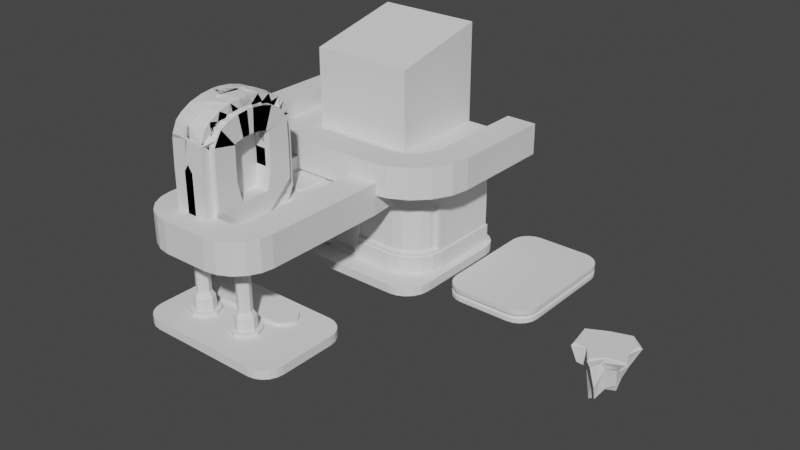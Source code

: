 # Source: Cloud_66.blend  (saved by Blender 3.3.6; exported with 4.5.12 LTS)
import bpy
from mathutils import Matrix  # noqa: F401  (used for matrix-valued properties, if any)

bpy.ops.wm.read_factory_settings(use_empty=True)
scene = bpy.context.scene
scene.name = 'Scene'

# ---- collections
col_references = bpy.data.collections.new('References'); scene.collection.children.link(col_references)
col_bases = bpy.data.collections.new('Bases'); scene.collection.children.link(col_bases)
col_first_building = bpy.data.collections.new('First_building'); scene.collection.children.link(col_first_building)
col_pillars = bpy.data.collections.new('Pillars'); scene.collection.children.link(col_pillars)

# ---- world
world_world = bpy.data.worlds.new('World'); scene.world = world_world
world_world.use_nodes = True; world_world.node_tree.nodes.clear()
_N = world_world.node_tree.nodes; _L = world_world.node_tree.links
n0 = _N.new('ShaderNodeOutputWorld'); n0.name = 'World Output'; n0.location = (300, 300)
n1 = _N.new('ShaderNodeBackground'); n1.name = 'Background'; n1.location = (10, 300)
n1.inputs[0].default_value = (0.05088, 0.05088, 0.05088, 1.0)
_L.new(n1.outputs[0], n0.inputs[0])
n0.is_active_output = True
world_world.color = (0.05088, 0.05088, 0.05088)
world_world.use_sun_shadow = False
world_world.sun_shadow_jitter_overblur = 0.0

# ---- meshes
me_plane_006 = bpy.data.meshes.new('Plane.006')
me_plane_006.from_pydata([(-1.211, -1.067, 0.0), (1.182, -1.067, 0.0), (-1.211, 1.218, 0.0), (1.182, 1.218, 0.0), (-1.211, 1.218, 2.3), (-1.211, -1.067, 1.8), (1.182, -1.067, 1.8), (1.182, 1.218, 2.3)], [], [(0, 2, 3, 1), (5, 6, 7, 4), (3, 2, 4, 7), (0, 1, 6, 5), (1, 3, 7, 6), (2, 0, 5, 4)])
_uv = me_plane_006.uv_layers.new(name='UVMap')
_uv.uv.foreach_set('vector', [0.0, 0.0, 0.0, 1.0, 1.0, 1.0, 1.0, 0.0, 0.0, 0.0, 1.0, 0.0, 1.0, 1.0, 0.0, 1.0, 1.0, 1.0, 0.0, 1.0, 0.0, 1.0, 1.0, 1.0, 0.0, 0.0, 1.0, 0.0, 1.0, 0.0, 0.0, 0.0, 1.0, 0.0, 1.0, 1.0, 1.0, 1.0, 1.0, 0.0, 0.0, 1.0, 0.0, 0.0, 0.0, 0.0, 0.0, 1.0])
me_plane_006.update()
me_vert = bpy.data.meshes.new('Vert')
me_vert.from_pydata([(-0.2052, 0.08433, -1.232), (0.01236, 0.2124, -1.147), (0.1823, 0.252, -1.18), (0.2653, 0.1125, -1.106), (0.2954, -0.08744, -0.7334), (0.4107, -0.1843, -0.749), (0.2087, -0.2144, -0.8837), (0.04873, -0.3565, -1.148), (-0.04732, -0.2236, -1.229), (-0.1591, -0.2055, -1.313), (0.1285, -0.1088, -1.004), (-0.04858, -0.2322, -1.194), (0.4203, 0.5018, -0.3857), (0.162, 0.3373, -0.8759), (-0.003625, 0.2644, -0.8995), (-0.02228, 0.4255, -0.3358), (-0.4113, -0.3672, -0.4518), (-0.1966, -0.3503, -0.4844), (-0.03449, -0.3739, -0.7132), (-0.1303, -0.3388, -0.1594), (0.1523, -0.4208, -0.2093), (0.2163, -0.3598, -0.3712), (0.4223, -0.2509, -0.3625), (0.4596, -0.2965, -0.2825), (0.4432, 0.2182, -0.4962), (0.3489, 0.1242, -0.7713), (-0.2475, 0.1033, -0.8499), (-0.4933, 0.2402, -0.3446), (0.02436, -0.6059, -0.2847), (0.08942, -0.5072, -0.7646), (0.3691, -0.0467, -0.368), (0.3828, -0.04766, -0.5141), (-0.6319, 0.2585, -0.07999), (-0.6258, 0.2506, -0.07218), (-0.1949, 0.4748, -0.07218), (-0.142, 0.5256, -0.09432), (0.2683, 0.629, -0.07218), (0.2804, 0.6343, -0.119), (0.5325, 0.3377, -0.07218), (0.6021, 0.3878, -0.1146), (0.5042, 0.0436, -0.07218), (0.4786, 0.01802, -0.1029), (0.6334, -0.3012, -0.07218), (0.6639, -0.3516, -0.09286), (0.2395, -0.3879, -0.07218), (0.2435, -0.3934, -0.0842), (-0.0005659, -0.6106, -0.07218), (0.003505, -0.6945, -0.1086), (-0.2451, -0.3233, -0.07218), (-0.2325, -0.3228, -0.09049), (-0.5232, -0.3363, -0.07218), (-0.541, -0.3997, -0.1069)], [], [(14, 13, 2, 1), (18, 17, 9, 8), (22, 21, 6, 5), (13, 25, 3, 2), (26, 17, 9, 0), (21, 29, 7, 6), (25, 31, 4, 3), (26, 14, 1, 0), (29, 18, 8, 7), (31, 22, 5, 4), (35, 37, 12, 15), (3, 10, 2), (4, 6, 10), (10, 1, 2), (6, 11, 10), (11, 0, 1), (11, 8, 9), (3, 4, 10), (4, 5, 6), (10, 11, 1), (6, 7, 11), (11, 9, 0), (11, 7, 8), (43, 45, 20, 23), (30, 23, 22, 31), (49, 51, 16, 19), (28, 19, 18, 29), (32, 51, 16, 27), (27, 15, 14, 26), (41, 43, 23, 30), (24, 30, 31, 25), (47, 49, 19, 28), (20, 28, 29, 21), (33, 50, 48, 46, 44, 42, 40, 38, 36, 34), (27, 16, 17, 26), (39, 41, 30, 24), (12, 24, 25, 13), (45, 47, 28, 20), (23, 20, 21, 22), (19, 16, 17, 18), (37, 39, 24, 12), (15, 12, 13, 14), (33, 34, 35, 32), (34, 36, 37, 35), (36, 38, 39, 37), (38, 40, 41, 39), (40, 42, 43, 41), (42, 44, 45, 43), (44, 46, 47, 45), (46, 48, 49, 47), (48, 50, 51, 49), (32, 51, 50, 33), (32, 35, 15, 27)])
me_vert.update()
me_plane_017 = bpy.data.meshes.new('Plane.017')
me_plane_017.from_pydata([(-3.358, 0.5163, 0.0), (-3.306, 0.4641, 0.0), (-3.377, 0.5876, 0.0), (-3.235, 0.4449, 0.0), (-0.8573, -1.0, 0.0), (-1.0, -0.8573, 0.0), (-0.9287, -0.9809, 0.0), (-0.9809, -0.9287, 0.0), (1.0, -0.8573, 0.0), (0.8573, -1.0, 0.0), (0.9809, -0.9287, 0.0), (0.9287, -0.9809, 0.0), (-0.8573, 1.018, 0.0), (-1.0, 0.8757, 0.0), (-0.9287, 0.9993, 0.0), (-0.9809, 0.9471, 0.0), (0.8573, 1.018, 0.0), (1.0, 0.8757, 0.0), (0.9287, 0.9993, 0.0), (0.9809, 0.9471, 0.0), (-1.377, 0.5876, 0.0), (-1.52, 0.4449, 0.0), (-1.396, 0.5163, 0.0), (-1.449, 0.4641, 0.0), (-3.235, 3.524, 0.0), (-3.377, 3.381, 0.0), (-3.306, 3.505, 0.0), (-3.358, 3.453, 0.0), (-1.52, 3.524, 0.0), (-1.377, 3.381, 0.0), (-1.449, 3.505, 0.0), (-1.396, 3.453, 0.0), (-1.265, -6.99, 0.0), (-1.213, -7.043, 0.0), (-1.285, -6.919, 0.0), (-1.142, -7.062, 0.0), (-0.6897, -6.919, 0.0), (-0.8324, -7.062, 0.0), (-0.7089, -6.99, 0.0), (-0.7611, -7.043, 0.0), (-1.142, -2.728, 0.0), (-1.285, -2.871, 0.0), (-1.213, -2.747, 0.0), (-1.265, -2.799, 0.0), (-0.8324, -2.728, 0.0), (-0.6897, -2.871, 0.0), (-0.7611, -2.747, 0.0), (-0.7089, -2.799, 0.0)], [], [(2, 0, 1, 3, 21, 23, 22, 20, 29, 31, 30, 28, 24, 26, 27, 25), (5, 7, 6, 4, 9, 11, 10, 8, 17, 19, 18, 16, 12, 14, 15, 13), (34, 32, 33, 35, 37, 39, 38, 36, 45, 47, 46, 44, 40, 42, 43, 41)])
_uv = me_plane_017.uv_layers.new(name='UVMap')
_uv.uv.foreach_set('vector', [0.0, 0.07069, 0.009558, 0.03534, 0.03567, 0.00947, 0.07134, 0.0, 0.9287, 0.0, 0.9643, 0.00947, 0.9904, 0.03534, 1.0, 0.07069, 1.0, 0.9293, 0.9904, 0.9647, 0.9643, 0.9905, 0.9287, 1.0, 0.07134, 1.0, 0.03567, 0.9905, 0.009558, 0.9647, 0.0, 0.9293, 0.0, 0.07069, 0.009558, 0.03534, 0.03567, 0.00947, 0.07134, 0.0, 0.9287, 0.0, 0.9643, 0.00947, 0.9904, 0.03534, 1.0, 0.07069, 1.0, 0.9293, 0.9904, 0.9647, 0.9643, 0.9905, 0.9287, 1.0, 0.07134, 1.0, 0.03567, 0.9905, 0.009558, 0.9647, 0.0, 0.9293, 0.0, 0.07069, 0.009558, 0.03534, 0.03567, 0.00947, 0.07134, 0.0, 0.9287, 0.0, 0.9643, 0.00947, 0.9904, 0.03534, 1.0, 0.07069, 1.0, 0.9293, 0.9904, 0.9647, 0.9643, 0.9905, 0.9287, 1.0, 0.07134, 1.0, 0.03567, 0.9905, 0.009558, 0.9647, 0.0, 0.9293])
me_plane_017.update()
me_plane_011 = bpy.data.meshes.new('Plane.011')
me_plane_011.from_pydata([(-0.723, -0.2587, 0.0), (-0.9702, -0.007969, 0.0), (-0.7994, -0.2466, 0.0), (-0.8683, -0.2115, 0.0), (-0.923, -0.1568, 0.0), (-0.9581, -0.08792, 0.0), (0.981, -0.007969, 0.0), (0.7338, -0.2587, 0.0), (0.9689, -0.08792, 0.0), (0.9338, -0.1568, 0.0), (0.8791, -0.2115, 0.0), (0.8102, -0.2466, 0.0), (-0.723, 0.2428, 0.0), (-0.7994, 0.2307, 0.0), (-0.8683, 0.1956, 0.0), (-0.923, 0.1409, 0.0), (-0.9581, 0.07198, 0.0), (0.7338, 0.2428, 0.0), (0.8102, 0.2307, 0.0), (0.8791, 0.1956, 0.0), (0.9338, 0.1409, 0.0), (0.9689, 0.07198, 0.0), (-0.9702, -0.007969, 0.07235), (-0.9581, -0.08792, 0.07235), (-0.923, -0.1568, 0.07235), (-0.8683, -0.2115, 0.07235), (-0.7994, -0.2466, 0.07235), (-0.723, -0.2587, 0.07235), (0.7338, -0.2587, 0.07235), (0.8102, -0.2466, 0.07235), (0.8791, -0.2115, 0.07235), (0.9338, -0.1568, 0.07235), (0.9689, -0.08792, 0.07235), (0.981, -0.007969, 0.07235), (0.9689, 0.07198, 0.07235), (0.9338, 0.1409, 0.07235), (0.8791, 0.1956, 0.07235), (0.8102, 0.2307, 0.07235), (0.7338, 0.2428, 0.07235), (-0.723, 0.2428, 0.07235), (-0.7994, 0.2307, 0.07235), (-0.8683, 0.1956, 0.07235), (-0.923, 0.1409, 0.07235), (-0.9581, 0.07198, 0.07235)], [], [(1, 16, 15, 14, 13, 12, 17, 18, 19, 20, 21, 6, 8, 9, 10, 11, 7, 0, 2, 3, 4, 5), (22, 23, 24, 25, 26, 27, 28, 29, 30, 31, 32, 33, 34, 35, 36, 37, 38, 39, 40, 41, 42, 43), (6, 21, 34, 33), (19, 18, 37, 36), (7, 11, 29, 28), (16, 1, 22, 43), (18, 17, 38, 37), (11, 10, 30, 29), (1, 5, 23, 22), (17, 12, 39, 38), (10, 9, 31, 30), (5, 4, 24, 23), (12, 13, 40, 39), (9, 8, 32, 31), (4, 3, 25, 24), (13, 14, 41, 40), (8, 6, 33, 32), (3, 2, 26, 25), (14, 15, 42, 41), (21, 20, 35, 34), (2, 0, 27, 26), (15, 16, 43, 42), (20, 19, 36, 35), (0, 7, 28, 27)])
_uv = me_plane_011.uv_layers.new(name='UVMap')
_uv.uv.foreach_set('vector', [0.0, 0.4929, 0.006201, 0.6594, 0.0242, 0.7968, 0.05223, 0.9059, 0.08755, 0.9759, 0.1267, 1.0, 0.8733, 1.0, 0.9124, 0.9759, 0.9478, 0.9059, 0.9758, 0.7968, 0.9938, 0.6594, 1.0, 0.5071, 0.9938, 0.3406, 0.9758, 0.2032, 0.9478, 0.09414, 0.9124, 0.02413, 0.8733, 0.0, 0.1267, 0.0, 0.08755, 0.02413, 0.05223, 0.09414, 0.0242, 0.2032, 0.006201, 0.3406, 0.0, 0.4929, 0.006201, 0.3406, 0.0242, 0.2032, 0.05223, 0.09414, 0.08755, 0.02413, 0.1267, 0.0, 0.8733, 0.0, 0.9124, 0.02413, 0.9478, 0.09414, 0.9758, 0.2032, 0.9938, 0.3406, 1.0, 0.5071, 0.9938, 0.6594, 0.9758, 0.7968, 0.9478, 0.9059, 0.9124, 0.9759, 0.8733, 1.0, 0.1267, 1.0, 0.08755, 0.9759, 0.05223, 0.9059, 0.0242, 0.7968, 0.006201, 0.6594, 1.0, 0.5071, 0.9938, 0.6594, 0.9938, 0.6594, 1.0, 0.5071, 0.9478, 0.9059, 0.9124, 0.9759, 0.9124, 0.9759, 0.9478, 0.9059, 0.8733, 0.0, 0.9124, 0.02413, 0.9124, 0.02413, 0.8733, 0.0, 0.006201, 0.6594, 0.0, 0.4929, 0.0, 0.4929, 0.006201, 0.6594, 0.9124, 0.9759, 0.8733, 1.0, 0.8733, 1.0, 0.9124, 0.9759, 0.9124, 0.02413, 0.9478, 0.09414, 0.9478, 0.09414, 0.9124, 0.02413, 0.0, 0.4929, 0.006201, 0.3406, 0.006201, 0.3406, 0.0, 0.4929, 0.8733, 1.0, 0.1267, 1.0, 0.1267, 1.0, 0.8733, 1.0, 0.9478, 0.09414, 0.9758, 0.2032, 0.9758, 0.2032, 0.9478, 0.09414, 0.006201, 0.3406, 0.0242, 0.2032, 0.0242, 0.2032, 0.006201, 0.3406, 0.1267, 1.0, 0.08755, 0.9759, 0.08755, 0.9759, 0.1267, 1.0, 0.9758, 0.2032, 0.9938, 0.3406, 0.9938, 0.3406, 0.9758, 0.2032, 0.0242, 0.2032, 0.05223, 0.09414, 0.05223, 0.09414, 0.0242, 0.2032, 0.08755, 0.9759, 0.05223, 0.9059, 0.05223, 0.9059, 0.08755, 0.9759, 0.9938, 0.3406, 1.0, 0.5071, 1.0, 0.5071, 0.9938, 0.3406, 0.05223, 0.09414, 0.08755, 0.02413, 0.08755, 0.02413, 0.05223, 0.09414, 0.05223, 0.9059, 0.0242, 0.7968, 0.0242, 0.7968, 0.05223, 0.9059, 0.9938, 0.6594, 0.9758, 0.7968, 0.9758, 0.7968, 0.9938, 0.6594, 0.08755, 0.02413, 0.1267, 0.0, 0.1267, 0.0, 0.08755, 0.02413, 0.0242, 0.7968, 0.006201, 0.6594, 0.006201, 0.6594, 0.0242, 0.7968, 0.9758, 0.7968, 0.9478, 0.9059, 0.9478, 0.9059, 0.9758, 0.7968, 0.1267, 0.0, 0.8733, 0.0, 0.8733, 0.0, 0.1267, 0.0])
me_plane_011.update()
me_plane_001 = bpy.data.meshes.new('Plane.001')
me_plane_001.from_pydata([(-0.5497, -1.645, -0.03761), (-1.0, -1.195, -0.03761), (-0.6888, -1.623, -0.03761), (-0.8144, -1.559, -0.03761), (-0.914, -1.46, -0.03761), (-0.978, -1.334, -0.03761), (1.049, -1.195, -0.03761), (0.5989, -1.645, -0.03761), (1.027, -1.334, -0.03761), (0.9632, -1.46, -0.03761), (0.8636, -1.559, -0.03761), (0.7381, -1.623, -0.03761), (-0.5497, 1.355, -0.03761), (-1.0, 0.9052, -0.03761), (-0.6888, 1.333, -0.03761), (-0.8144, 1.269, -0.03761), (-0.914, 1.17, -0.03761), (-0.978, 1.044, -0.03761), (0.5989, 1.355, -0.03761), (1.049, 0.9052, -0.03761), (0.7381, 1.333, -0.03761), (0.8636, 1.269, -0.03761), (0.9632, 1.17, -0.03761), (1.027, 1.044, -0.03761), (-0.5497, -1.645, 0.2447), (-1.0, -1.195, 0.2447), (-0.6888, -1.623, 0.2447), (-0.8144, -1.559, 0.2447), (-0.914, -1.46, 0.2447), (-0.978, -1.334, 0.2447), (1.049, -1.195, 0.2447), (0.5989, -1.645, 0.2447), (1.027, -1.334, 0.2447), (0.9632, -1.46, 0.2447), (0.8636, -1.559, 0.2447), (0.7381, -1.623, 0.2447), (-0.5497, 1.355, 0.2447), (-1.0, 0.9052, 0.2447), (-0.6888, 1.333, 0.2447), (-0.8144, 1.269, 0.2447), (-0.914, 1.17, 0.2447), (-0.978, 1.044, 0.2447), (0.5989, 1.355, 0.2447), (1.049, 0.9052, 0.2447), (0.7381, 1.333, 0.2447), (0.8636, 1.269, 0.2447), (0.9632, 1.17, 0.2447), (1.027, 1.044, 0.2447), (0.8636, -1.559, 0.04786), (0.8636, -1.559, 0.1451), (0.7381, -1.623, 0.1451), (0.7381, -1.623, 0.04786), (-1.0, 0.9052, 0.04786), (-1.0, 0.9052, 0.1451), (-0.978, 1.044, 0.1451), (-0.978, 1.044, 0.04786), (-0.978, -1.334, 0.04786), (-0.978, -1.334, 0.1451), (-1.0, -1.195, 0.1451), (-1.0, -1.195, 0.04786), (0.7381, 1.333, 0.04786), (0.7381, 1.333, 0.1451), (0.8636, 1.269, 0.1451), (0.8636, 1.269, 0.04786), (0.9632, -1.46, 0.04786), (0.9632, -1.46, 0.1451), (-0.914, -1.46, 0.04786), (-0.914, -1.46, 0.1451), (0.5989, 1.355, 0.04786), (0.5989, 1.355, 0.1451), (1.027, -1.334, 0.04786), (1.027, -1.334, 0.1451), (-0.8144, -1.559, 0.04786), (-0.8144, -1.559, 0.1451), (-0.5497, 1.355, 0.04786), (-0.5497, 1.355, 0.1451), (1.049, -1.195, 0.04786), (1.049, -1.195, 0.1451), (-0.6888, -1.623, 0.04786), (-0.6888, -1.623, 0.1451), (-0.6888, 1.333, 0.04786), (-0.6888, 1.333, 0.1451), (1.049, 0.9052, 0.04786), (1.049, 0.9052, 0.1451), (-0.5497, -1.645, 0.04786), (-0.5497, -1.645, 0.1451), (-0.8144, 1.269, 0.04786), (-0.8144, 1.269, 0.1451), (1.027, 1.044, 0.04786), (1.027, 1.044, 0.1451), (0.5989, -1.645, 0.04786), (0.5989, -1.645, 0.1451), (-0.914, 1.17, 0.04786), (-0.914, 1.17, 0.1451), (0.9632, 1.17, 0.04786), (0.9632, 1.17, 0.1451), (0.8251, -1.506, 0.04786), (0.8251, -1.506, 0.1451), (0.7178, -1.561, 0.1451), (0.7178, -1.561, 0.04786), (-0.9347, 0.9, 0.04786), (-0.9347, 0.9, 0.1451), (-0.9157, 1.024, 0.1451), (-0.9157, 1.024, 0.04786), (-0.9157, -1.314, 0.04786), (-0.9157, -1.314, 0.1451), (-0.9347, -1.19, 0.1451), (-0.9347, -1.19, 0.04786), (0.7178, 1.271, 0.04786), (0.7178, 1.271, 0.1451), (0.8251, 1.216, 0.1451), (0.8251, 1.216, 0.04786), (0.9102, -1.421, 0.04786), (0.9102, -1.421, 0.1451), (-0.861, -1.421, 0.04786), (-0.861, -1.421, 0.1451), (0.5938, 1.29, 0.04786), (0.5938, 1.29, 0.1451), (0.9649, -1.314, 0.04786), (0.9649, -1.314, 0.1451), (-0.7759, -1.506, 0.04786), (-0.7759, -1.506, 0.1451), (-0.5445, 1.29, 0.04786), (-0.5445, 1.29, 0.1451), (0.9839, -1.19, 0.04786), (0.9839, -1.19, 0.1451), (-0.6686, -1.561, 0.04786), (-0.6686, -1.561, 0.1451), (-0.6686, 1.271, 0.04786), (-0.6686, 1.271, 0.1451), (0.9839, 0.9, 0.04786), (0.9839, 0.9, 0.1451), (-0.5445, -1.58, 0.04786), (-0.5445, -1.58, 0.1451), (-0.7759, 1.216, 0.04786), (-0.7759, 1.216, 0.1451), (0.9649, 1.024, 0.04786), (0.9649, 1.024, 0.1451), (0.5938, -1.58, 0.04786), (0.5938, -1.58, 0.1451), (-0.861, 1.131, 0.04786), (-0.861, 1.131, 0.1451), (0.9102, 1.131, 0.04786), (0.9102, 1.131, 0.1451)], [], [(1, 13, 17, 16, 15, 14, 12, 18, 20, 21, 22, 23, 19, 6, 8, 9, 10, 11, 7, 0, 2, 3, 4, 5), (25, 29, 28, 27, 26, 24, 31, 35, 34, 33, 32, 30, 43, 47, 46, 45, 44, 42, 36, 38, 39, 40, 41, 37), (50, 49, 34, 35), (54, 53, 37, 41), (58, 57, 29, 25), (62, 61, 44, 45), (49, 65, 33, 34), (57, 67, 28, 29), (61, 69, 42, 44), (65, 71, 32, 33), (67, 73, 27, 28), (69, 75, 36, 42), (71, 77, 30, 32), (73, 79, 26, 27), (75, 81, 38, 36), (77, 83, 43, 30), (79, 85, 24, 26), (81, 87, 39, 38), (83, 89, 47, 43), (85, 91, 31, 24), (87, 93, 40, 39), (89, 95, 46, 47), (91, 50, 35, 31), (93, 54, 41, 40), (53, 58, 25, 37), (95, 62, 45, 46), (22, 21, 63, 94), (48, 64, 112, 96), (13, 1, 59, 52), (93, 87, 135, 141), (16, 17, 55, 92), (72, 78, 126, 120), (7, 11, 51, 90), (67, 57, 105, 115), (23, 22, 94, 88), (86, 92, 140, 134), (15, 16, 92, 86), (81, 75, 123, 129), (0, 7, 90, 84), (56, 66, 114, 104), (19, 23, 88, 82), (95, 89, 137, 143), (14, 15, 86, 80), (74, 80, 128, 122), (2, 0, 84, 78), (69, 61, 109, 117), (6, 19, 82, 76), (88, 94, 142, 136), (12, 14, 80, 74), (83, 77, 125, 131), (3, 2, 78, 72), (60, 68, 116, 108), (8, 6, 76, 70), (50, 91, 139, 98), (18, 12, 74, 68), (49, 50, 98, 97), (4, 3, 72, 66), (76, 82, 130, 124), (9, 8, 70, 64), (71, 65, 113, 119), (20, 18, 68, 60), (90, 51, 99, 138), (5, 4, 66, 56), (51, 48, 96, 99), (10, 9, 64, 48), (85, 79, 127, 133), (21, 20, 60, 63), (64, 70, 118, 112), (1, 5, 56, 59), (54, 93, 141, 102), (17, 13, 52, 55), (53, 54, 102, 101), (11, 10, 48, 51), (78, 84, 132, 126), (142, 111, 110, 143), (100, 107, 106, 101), (140, 103, 102, 141), (138, 99, 98, 139), (136, 142, 143, 137), (134, 140, 141, 135), (132, 138, 139, 133), (130, 136, 137, 131), (128, 134, 135, 129), (126, 132, 133, 127), (124, 130, 131, 125), (122, 128, 129, 123), (120, 126, 127, 121), (118, 124, 125, 119), (116, 122, 123, 117), (114, 120, 121, 115), (112, 118, 119, 113), (108, 116, 117, 109), (104, 114, 115, 105), (96, 112, 113, 97), (111, 108, 109, 110), (107, 104, 105, 106), (103, 100, 101, 102), (99, 96, 97, 98), (79, 73, 121, 127), (84, 90, 138, 132), (65, 49, 97, 113), (70, 76, 124, 118), (91, 85, 133, 139), (63, 60, 108, 111), (94, 63, 111, 142), (77, 71, 119, 125), (82, 88, 136, 130), (61, 62, 110, 109), (62, 95, 143, 110), (68, 74, 122, 116), (89, 83, 131, 137), (59, 56, 104, 107), (52, 59, 107, 100), (75, 69, 117, 123), (80, 86, 134, 128), (57, 58, 106, 105), (58, 53, 101, 106), (66, 72, 120, 114), (87, 81, 129, 135), (55, 52, 100, 103), (92, 55, 103, 140), (73, 67, 115, 121)])
_uv = me_plane_001.uv_layers.new(name='UVMap')
_uv.uv.foreach_set('vector', [0.0, 0.1501, 0.0, 0.8499, 0.01076, 0.8963, 0.04197, 0.9381, 0.09058, 0.9713, 0.1518, 0.9927, 0.2198, 1.0, 0.7802, 1.0, 0.8482, 0.9927, 0.9094, 0.9713, 0.958, 0.9381, 0.9892, 0.8963, 1.0, 0.8499, 1.0, 0.1501, 0.9892, 0.1037, 0.958, 0.06186, 0.9094, 0.02866, 0.8482, 0.007345, 0.7802, 0.0, 0.2198, 0.0, 0.1518, 0.007345, 0.09058, 0.02866, 0.04197, 0.06186, 0.01076, 0.1037, 0.0, 0.1501, 0.01076, 0.1037, 0.04197, 0.06186, 0.09058, 0.02866, 0.1518, 0.007345, 0.2198, 0.0, 0.7802, 0.0, 0.8482, 0.007345, 0.9094, 0.02866, 0.958, 0.06186, 0.9892, 0.1037, 1.0, 0.1501, 1.0, 0.8499, 0.9892, 0.8963, 0.958, 0.9381, 0.9094, 0.9713, 0.8482, 0.9927, 0.7802, 1.0, 0.2198, 1.0, 0.1518, 0.9927, 0.09058, 0.9713, 0.04197, 0.9381, 0.01076, 0.8963, 0.0, 0.8499, 0.8482, 0.007345, 0.9094, 0.02866, 0.9094, 0.02866, 0.8482, 0.007345, 0.01076, 0.8963, 0.0, 0.8499, 0.0, 0.8499, 0.01076, 0.8963, 0.0, 0.1501, 0.01076, 0.1037, 0.01076, 0.1037, 0.0, 0.1501, 0.9094, 0.9713, 0.8482, 0.9927, 0.8482, 0.9927, 0.9094, 0.9713, 0.9094, 0.02866, 0.958, 0.06186, 0.958, 0.06186, 0.9094, 0.02866, 0.01076, 0.1037, 0.04197, 0.06186, 0.04197, 0.06186, 0.01076, 0.1037, 0.8482, 0.9927, 0.7802, 1.0, 0.7802, 1.0, 0.8482, 0.9927, 0.958, 0.06186, 0.9892, 0.1037, 0.9892, 0.1037, 0.958, 0.06186, 0.04197, 0.06186, 0.09058, 0.02866, 0.09058, 0.02866, 0.04197, 0.06186, 0.7802, 1.0, 0.2198, 1.0, 0.2198, 1.0, 0.7802, 1.0, 0.9892, 0.1037, 1.0, 0.1501, 1.0, 0.1501, 0.9892, 0.1037, 0.09058, 0.02866, 0.1518, 0.007345, 0.1518, 0.007345, 0.09058, 0.02866, 0.2198, 1.0, 0.1518, 0.9927, 0.1518, 0.9927, 0.2198, 1.0, 1.0, 0.1501, 1.0, 0.8499, 1.0, 0.8499, 1.0, 0.1501, 0.1518, 0.007345, 0.2198, 0.0, 0.2198, 0.0, 0.1518, 0.007345, 0.1518, 0.9927, 0.09058, 0.9713, 0.09058, 0.9713, 0.1518, 0.9927, 1.0, 0.8499, 0.9892, 0.8963, 0.9892, 0.8963, 1.0, 0.8499, 0.2198, 0.0, 0.7802, 0.0, 0.7802, 0.0, 0.2198, 0.0, 0.09058, 0.9713, 0.04197, 0.9381, 0.04197, 0.9381, 0.09058, 0.9713, 0.9892, 0.8963, 0.958, 0.9381, 0.958, 0.9381, 0.9892, 0.8963, 0.7802, 0.0, 0.8482, 0.007345, 0.8482, 0.007345, 0.7802, 0.0, 0.04197, 0.9381, 0.01076, 0.8963, 0.01076, 0.8963, 0.04197, 0.9381, 0.0, 0.8499, 0.0, 0.1501, 0.0, 0.1501, 0.0, 0.8499, 0.958, 0.9381, 0.9094, 0.9713, 0.9094, 0.9713, 0.958, 0.9381, 0.958, 0.9381, 0.9094, 0.9713, 0.9094, 0.9713, 0.958, 0.9381, 0.9094, 0.02866, 0.958, 0.06186, 0.958, 0.06186, 0.9094, 0.02866, 0.0, 0.8499, 0.0, 0.1501, 0.0, 0.1501, 0.0, 0.8499, 0.04197, 0.9381, 0.09058, 0.9713, 0.09058, 0.9713, 0.04197, 0.9381, 0.04197, 0.9381, 0.01076, 0.8963, 0.01076, 0.8963, 0.04197, 0.9381, 0.09058, 0.02866, 0.1518, 0.007345, 0.1518, 0.007345, 0.09058, 0.02866, 0.7802, 0.0, 0.8482, 0.007345, 0.8482, 0.007345, 0.7802, 0.0, 0.04197, 0.06186, 0.01076, 0.1037, 0.01076, 0.1037, 0.04197, 0.06186, 0.9892, 0.8963, 0.958, 0.9381, 0.958, 0.9381, 0.9892, 0.8963, 0.09058, 0.9713, 0.04197, 0.9381, 0.04197, 0.9381, 0.09058, 0.9713, 0.09058, 0.9713, 0.04197, 0.9381, 0.04197, 0.9381, 0.09058, 0.9713, 0.1518, 0.9927, 0.2198, 1.0, 0.2198, 1.0, 0.1518, 0.9927, 0.2198, 0.0, 0.7802, 0.0, 0.7802, 0.0, 0.2198, 0.0, 0.01076, 0.1037, 0.04197, 0.06186, 0.04197, 0.06186, 0.01076, 0.1037, 1.0, 0.8499, 0.9892, 0.8963, 0.9892, 0.8963, 1.0, 0.8499, 0.958, 0.9381, 0.9892, 0.8963, 0.9892, 0.8963, 0.958, 0.9381, 0.1518, 0.9927, 0.09058, 0.9713, 0.09058, 0.9713, 0.1518, 0.9927, 0.2198, 1.0, 0.1518, 0.9927, 0.1518, 0.9927, 0.2198, 1.0, 0.1518, 0.007345, 0.2198, 0.0, 0.2198, 0.0, 0.1518, 0.007345, 0.7802, 1.0, 0.8482, 0.9927, 0.8482, 0.9927, 0.7802, 1.0, 1.0, 0.1501, 1.0, 0.8499, 1.0, 0.8499, 1.0, 0.1501, 0.9892, 0.8963, 0.958, 0.9381, 0.958, 0.9381, 0.9892, 0.8963, 0.2198, 1.0, 0.1518, 0.9927, 0.1518, 0.9927, 0.2198, 1.0, 1.0, 0.8499, 1.0, 0.1501, 1.0, 0.1501, 1.0, 0.8499, 0.09058, 0.02866, 0.1518, 0.007345, 0.1518, 0.007345, 0.09058, 0.02866, 0.8482, 0.9927, 0.7802, 1.0, 0.7802, 1.0, 0.8482, 0.9927, 0.9892, 0.1037, 1.0, 0.1501, 1.0, 0.1501, 0.9892, 0.1037, 0.8482, 0.007345, 0.7802, 0.0, 0.7802, 0.0, 0.8482, 0.007345, 0.7802, 1.0, 0.2198, 1.0, 0.2198, 1.0, 0.7802, 1.0, 0.9094, 0.02866, 0.8482, 0.007345, 0.8482, 0.007345, 0.9094, 0.02866, 0.04197, 0.06186, 0.09058, 0.02866, 0.09058, 0.02866, 0.04197, 0.06186, 1.0, 0.1501, 1.0, 0.8499, 1.0, 0.8499, 1.0, 0.1501, 0.958, 0.06186, 0.9892, 0.1037, 0.9892, 0.1037, 0.958, 0.06186, 0.9892, 0.1037, 0.958, 0.06186, 0.958, 0.06186, 0.9892, 0.1037, 0.8482, 0.9927, 0.7802, 1.0, 0.7802, 1.0, 0.8482, 0.9927, 0.7802, 0.0, 0.8482, 0.007345, 0.8482, 0.007345, 0.7802, 0.0, 0.01076, 0.1037, 0.04197, 0.06186, 0.04197, 0.06186, 0.01076, 0.1037, 0.8482, 0.007345, 0.9094, 0.02866, 0.9094, 0.02866, 0.8482, 0.007345, 0.9094, 0.02866, 0.958, 0.06186, 0.958, 0.06186, 0.9094, 0.02866, 0.2198, 0.0, 0.1518, 0.007345, 0.1518, 0.007345, 0.2198, 0.0, 0.9094, 0.9713, 0.8482, 0.9927, 0.8482, 0.9927, 0.9094, 0.9713, 0.958, 0.06186, 0.9892, 0.1037, 0.9892, 0.1037, 0.958, 0.06186, 0.0, 0.1501, 0.01076, 0.1037, 0.01076, 0.1037, 0.0, 0.1501, 0.01076, 0.8963, 0.04197, 0.9381, 0.04197, 0.9381, 0.01076, 0.8963, 0.01076, 0.8963, 0.0, 0.8499, 0.0, 0.8499, 0.01076, 0.8963, 0.0, 0.8499, 0.01076, 0.8963, 0.01076, 0.8963, 0.0, 0.8499, 0.8482, 0.007345, 0.9094, 0.02866, 0.9094, 0.02866, 0.8482, 0.007345, 0.1518, 0.007345, 0.2198, 0.0, 0.2198, 0.0, 0.1518, 0.007345, 0.958, 0.9381, 0.9094, 0.9713, 0.9094, 0.9713, 0.958, 0.9381, 0.0, 0.8499, 0.0, 0.1501, 0.0, 0.1501, 0.0, 0.8499, 0.04197, 0.9381, 0.01076, 0.8963, 0.01076, 0.8963, 0.04197, 0.9381, 0.7802, 0.0, 0.8482, 0.007345, 0.8482, 0.007345, 0.7802, 0.0, 0.9892, 0.8963, 0.958, 0.9381, 0.958, 0.9381, 0.9892, 0.8963, 0.09058, 0.9713, 0.04197, 0.9381, 0.04197, 0.9381, 0.09058, 0.9713, 0.2198, 0.0, 0.7802, 0.0, 0.7802, 0.0, 0.2198, 0.0, 1.0, 0.8499, 0.9892, 0.8963, 0.9892, 0.8963, 1.0, 0.8499, 0.1518, 0.9927, 0.09058, 0.9713, 0.09058, 0.9713, 0.1518, 0.9927, 0.1518, 0.007345, 0.2198, 0.0, 0.2198, 0.0, 0.1518, 0.007345, 1.0, 0.1501, 1.0, 0.8499, 1.0, 0.8499, 1.0, 0.1501, 0.2198, 1.0, 0.1518, 0.9927, 0.1518, 0.9927, 0.2198, 1.0, 0.09058, 0.02866, 0.1518, 0.007345, 0.1518, 0.007345, 0.09058, 0.02866, 0.9892, 0.1037, 1.0, 0.1501, 1.0, 0.1501, 0.9892, 0.1037, 0.7802, 1.0, 0.2198, 1.0, 0.2198, 1.0, 0.7802, 1.0, 0.04197, 0.06186, 0.09058, 0.02866, 0.09058, 0.02866, 0.04197, 0.06186, 0.958, 0.06186, 0.9892, 0.1037, 0.9892, 0.1037, 0.958, 0.06186, 0.8482, 0.9927, 0.7802, 1.0, 0.7802, 1.0, 0.8482, 0.9927, 0.01076, 0.1037, 0.04197, 0.06186, 0.04197, 0.06186, 0.01076, 0.1037, 0.9094, 0.02866, 0.958, 0.06186, 0.958, 0.06186, 0.9094, 0.02866, 0.9094, 0.9713, 0.8482, 0.9927, 0.8482, 0.9927, 0.9094, 0.9713, 0.0, 0.1501, 0.01076, 0.1037, 0.01076, 0.1037, 0.0, 0.1501, 0.01076, 0.8963, 0.0, 0.8499, 0.0, 0.8499, 0.01076, 0.8963, 0.8482, 0.007345, 0.9094, 0.02866, 0.9094, 0.02866, 0.8482, 0.007345, 0.1518, 0.007345, 0.09058, 0.02866, 0.09058, 0.02866, 0.1518, 0.007345, 0.2198, 0.0, 0.7802, 0.0, 0.7802, 0.0, 0.2198, 0.0, 0.958, 0.06186, 0.9094, 0.02866, 0.9094, 0.02866, 0.958, 0.06186, 0.9892, 0.1037, 1.0, 0.1501, 1.0, 0.1501, 0.9892, 0.1037, 0.7802, 0.0, 0.2198, 0.0, 0.2198, 0.0, 0.7802, 0.0, 0.9094, 0.9713, 0.8482, 0.9927, 0.8482, 0.9927, 0.9094, 0.9713, 0.958, 0.9381, 0.9094, 0.9713, 0.9094, 0.9713, 0.958, 0.9381, 1.0, 0.1501, 0.9892, 0.1037, 0.9892, 0.1037, 1.0, 0.1501, 1.0, 0.8499, 0.9892, 0.8963, 0.9892, 0.8963, 1.0, 0.8499, 0.8482, 0.9927, 0.9094, 0.9713, 0.9094, 0.9713, 0.8482, 0.9927, 0.9094, 0.9713, 0.958, 0.9381, 0.958, 0.9381, 0.9094, 0.9713, 0.7802, 1.0, 0.2198, 1.0, 0.2198, 1.0, 0.7802, 1.0, 0.9892, 0.8963, 1.0, 0.8499, 1.0, 0.8499, 0.9892, 0.8963, 0.0, 0.1501, 0.01076, 0.1037, 0.01076, 0.1037, 0.0, 0.1501, 0.0, 0.8499, 0.0, 0.1501, 0.0, 0.1501, 0.0, 0.8499, 0.2198, 1.0, 0.7802, 1.0, 0.7802, 1.0, 0.2198, 1.0, 0.1518, 0.9927, 0.09058, 0.9713, 0.09058, 0.9713, 0.1518, 0.9927, 0.01076, 0.1037, 0.0, 0.1501, 0.0, 0.1501, 0.01076, 0.1037, 0.0, 0.1501, 0.0, 0.8499, 0.0, 0.8499, 0.0, 0.1501, 0.04197, 0.06186, 0.09058, 0.02866, 0.09058, 0.02866, 0.04197, 0.06186, 0.09058, 0.9713, 0.1518, 0.9927, 0.1518, 0.9927, 0.09058, 0.9713, 0.01076, 0.8963, 0.0, 0.8499, 0.0, 0.8499, 0.01076, 0.8963, 0.04197, 0.9381, 0.01076, 0.8963, 0.01076, 0.8963, 0.04197, 0.9381, 0.09058, 0.02866, 0.04197, 0.06186, 0.04197, 0.06186, 0.09058, 0.02866])
me_plane_001.update()
me_plane_002 = bpy.data.meshes.new('Plane.002')
me_plane_002.from_pydata([(-1.214, -1.144, 0.0), (-1.689, -0.6695, 0.0), (-1.361, -1.121, 0.0), (-1.493, -1.054, 0.0), (-1.598, -0.9486, 0.0), (-1.666, -0.8163, 0.0), (1.801, -0.6695, 0.0), (1.326, -1.144, 0.0), (1.777, -0.8163, 0.0), (1.71, -0.9486, 0.0), (1.605, -1.054, 0.0), (1.473, -1.121, 0.0), (-1.214, 1.098, 0.0), (-1.689, 0.6236, 0.0), (-1.361, 1.075, 0.0), (-1.493, 1.008, 0.0), (-1.598, 0.9027, 0.0), (-1.666, 0.7703, 0.0), (1.326, 1.098, 0.0), (1.801, 0.6236, 0.0), (1.473, 1.075, 0.0), (1.605, 1.008, 0.0), (1.71, 0.9027, 0.0), (1.777, 0.7703, 0.0), (-1.214, -1.144, 0.2), (-1.689, -0.6695, 0.2), (-1.361, -1.121, 0.2), (-1.493, -1.054, 0.2), (-1.598, -0.9486, 0.2), (-1.666, -0.8163, 0.2), (1.801, -0.6695, 0.2), (1.326, -1.144, 0.2), (1.777, -0.8163, 0.2), (1.71, -0.9486, 0.2), (1.605, -1.054, 0.2), (1.473, -1.121, 0.2), (-1.214, 1.098, 0.2), (-1.689, 0.6236, 0.2), (-1.361, 1.075, 0.2), (-1.493, 1.008, 0.2), (-1.598, 0.9027, 0.2), (-1.666, 0.7703, 0.2), (1.326, 1.098, 0.2), (1.801, 0.6236, 0.2), (1.473, 1.075, 0.2), (1.605, 1.008, 0.2), (1.71, 0.9027, 0.2), (1.777, 0.7703, 0.2)], [], [(1, 13, 17, 16, 15, 14, 12, 18, 20, 21, 22, 23, 19, 6, 8, 9, 10, 11, 7, 0, 2, 3, 4, 5), (25, 29, 28, 27, 26, 24, 31, 35, 34, 33, 32, 30, 43, 47, 46, 45, 44, 42, 36, 38, 39, 40, 41, 37), (19, 23, 47, 43), (0, 7, 31, 24), (15, 16, 40, 39), (23, 22, 46, 47), (7, 11, 35, 31), (16, 17, 41, 40), (13, 1, 25, 37), (22, 21, 45, 46), (11, 10, 34, 35), (17, 13, 37, 41), (1, 5, 29, 25), (21, 20, 44, 45), (10, 9, 33, 34), (5, 4, 28, 29), (20, 18, 42, 44), (9, 8, 32, 33), (4, 3, 27, 28), (18, 12, 36, 42), (8, 6, 30, 32), (3, 2, 26, 27), (12, 14, 38, 36), (6, 19, 43, 30), (2, 0, 24, 26), (14, 15, 39, 38)])
_uv = me_plane_002.uv_layers.new(name='UVMap')
_uv.uv.foreach_set('vector', [0.0, 0.2117, 0.0, 0.7883, 0.00666, 0.8537, 0.02599, 0.9127, 0.05609, 0.9596, 0.09402, 0.9896, 0.1361, 1.0, 0.8639, 1.0, 0.906, 0.9896, 0.9439, 0.9596, 0.974, 0.9127, 0.9933, 0.8537, 1.0, 0.7883, 1.0, 0.2117, 0.9933, 0.1463, 0.974, 0.08727, 0.9439, 0.04044, 0.906, 0.01036, 0.8639, 0.0, 0.1361, 0.0, 0.09402, 0.01036, 0.05609, 0.04044, 0.02599, 0.08727, 0.00666, 0.1463, 0.0, 0.2117, 0.00666, 0.1463, 0.02599, 0.08727, 0.05609, 0.04044, 0.09402, 0.01036, 0.1361, 0.0, 0.8639, 0.0, 0.906, 0.01036, 0.9439, 0.04044, 0.974, 0.08727, 0.9933, 0.1463, 1.0, 0.2117, 1.0, 0.7883, 0.9933, 0.8537, 0.974, 0.9127, 0.9439, 0.9596, 0.906, 0.9896, 0.8639, 1.0, 0.1361, 1.0, 0.09402, 0.9896, 0.05609, 0.9596, 0.02599, 0.9127, 0.00666, 0.8537, 0.0, 0.7883, 1.0, 0.7883, 0.9933, 0.8537, 0.9933, 0.8537, 1.0, 0.7883, 0.1361, 0.0, 0.8639, 0.0, 0.8639, 0.0, 0.1361, 0.0, 0.05609, 0.9596, 0.02599, 0.9127, 0.02599, 0.9127, 0.05609, 0.9596, 0.9933, 0.8537, 0.974, 0.9127, 0.974, 0.9127, 0.9933, 0.8537, 0.8639, 0.0, 0.906, 0.01036, 0.906, 0.01036, 0.8639, 0.0, 0.02599, 0.9127, 0.00666, 0.8537, 0.00666, 0.8537, 0.02599, 0.9127, 0.0, 0.7883, 0.0, 0.2117, 0.0, 0.2117, 0.0, 0.7883, 0.974, 0.9127, 0.9439, 0.9596, 0.9439, 0.9596, 0.974, 0.9127, 0.906, 0.01036, 0.9439, 0.04044, 0.9439, 0.04044, 0.906, 0.01036, 0.00666, 0.8537, 0.0, 0.7883, 0.0, 0.7883, 0.00666, 0.8537, 0.0, 0.2117, 0.00666, 0.1463, 0.00666, 0.1463, 0.0, 0.2117, 0.9439, 0.9596, 0.906, 0.9896, 0.906, 0.9896, 0.9439, 0.9596, 0.9439, 0.04044, 0.974, 0.08727, 0.974, 0.08727, 0.9439, 0.04044, 0.00666, 0.1463, 0.02599, 0.08727, 0.02599, 0.08727, 0.00666, 0.1463, 0.906, 0.9896, 0.8639, 1.0, 0.8639, 1.0, 0.906, 0.9896, 0.974, 0.08727, 0.9933, 0.1463, 0.9933, 0.1463, 0.974, 0.08727, 0.02599, 0.08727, 0.05609, 0.04044, 0.05609, 0.04044, 0.02599, 0.08727, 0.8639, 1.0, 0.1361, 1.0, 0.1361, 1.0, 0.8639, 1.0, 0.9933, 0.1463, 1.0, 0.2117, 1.0, 0.2117, 0.9933, 0.1463, 0.05609, 0.04044, 0.09402, 0.01036, 0.09402, 0.01036, 0.05609, 0.04044, 0.1361, 1.0, 0.09402, 0.9896, 0.09402, 0.9896, 0.1361, 1.0, 1.0, 0.2117, 1.0, 0.7883, 1.0, 0.7883, 1.0, 0.2117, 0.09402, 0.01036, 0.1361, 0.0, 0.1361, 0.0, 0.09402, 0.01036, 0.09402, 0.9896, 0.05609, 0.9596, 0.05609, 0.9596, 0.09402, 0.9896])
me_plane_002.update()
me_plane_005 = bpy.data.meshes.new('Plane.005')
me_plane_005.from_pydata([(-0.1475, -0.9122, -0.3884), (0.1435, -0.7113, -0.03039), (-0.1475, 0.8602, -0.3884), (0.1435, 0.6594, -0.03039), (-0.1475, 0.01537, 2.039), (-0.1475, 0.8602, 1.506), (-0.1475, 0.2764, 2.017), (-0.1475, 0.512, 1.95), (-0.1475, 0.6989, 1.857), (-0.1475, 0.8189, 1.72), (-0.1475, -0.9122, 1.506), (-0.1475, -0.06728, 2.039), (-0.1475, -0.8708, 1.72), (-0.1475, -0.7508, 1.857), (-0.1475, -0.5639, 1.95), (-0.1475, -0.3284, 2.017), (0.1435, -0.05905, 1.838), (0.1435, -0.7113, 1.487), (0.1435, -0.2921, 1.819), (0.1435, -0.4911, 1.762), (0.1435, -0.6258, 1.695), (0.1435, -0.6839, 1.629), (0.1435, 0.6594, 1.487), (0.1435, 0.007141, 1.838), (0.1435, 0.632, 1.629), (0.1435, 0.5739, 1.695), (0.1435, 0.4391, 1.762), (0.1435, 0.2402, 1.819), (0.1435, -0.9122, -0.3884), (0.1435, 0.8602, -0.3884), (0.1435, -0.9122, 1.506), (0.1435, -0.8708, 1.72), (0.1435, -0.7508, 1.857), (0.1435, -0.5639, 1.95), (0.1435, -0.3284, 2.017), (0.1435, -0.06728, 2.039), (0.1435, 0.8189, 1.72), (0.1435, 0.8602, 1.506), (0.1435, 0.6989, 1.857), (0.1435, 0.512, 1.95), (0.1435, 0.2764, 2.017), (0.1435, 0.01537, 2.039), (0.2816, -0.7113, -0.03039), (0.2816, 0.6594, -0.03039), (0.2816, -0.7113, 1.487), (0.2816, -0.6839, 1.629), (0.2816, -0.6258, 1.695), (0.2816, -0.4911, 1.762), (0.2816, -0.2921, 1.819), (0.2816, -0.05905, 1.838), (0.2816, 0.632, 1.629), (0.2816, 0.6594, 1.487), (0.2816, 0.5739, 1.695), (0.2816, 0.4391, 1.762), (0.2816, 0.2402, 1.819), (0.2816, 0.007141, 1.838)], [], [(0, 2, 29, 28), (29, 2, 5, 37), (0, 28, 30, 10), (25, 26, 53, 52), (11, 35, 41, 4), (10, 30, 31, 12), (12, 31, 32, 13), (13, 32, 33, 14), (14, 33, 34, 15), (15, 34, 35, 11), (37, 5, 9, 36), (36, 9, 8, 38), (38, 8, 7, 39), (39, 7, 6, 40), (40, 6, 4, 41), (2, 0, 10, 12, 13, 14, 15, 11, 4, 6, 7, 8, 9, 5), (3, 1, 28, 29), (17, 21, 31, 30), (21, 20, 32, 31), (20, 19, 33, 32), (19, 18, 34, 33), (18, 16, 35, 34), (24, 22, 37, 36), (25, 24, 36, 38), (26, 25, 38, 39), (27, 26, 39, 40), (23, 27, 40, 41), (16, 23, 41, 35), (22, 3, 29, 37), (1, 17, 30, 28), (42, 43, 51, 50, 52, 53, 54, 55, 49, 48, 47, 46, 45, 44), (21, 17, 44, 45), (26, 27, 54, 53), (20, 21, 45, 46), (27, 23, 55, 54), (19, 20, 46, 47), (23, 16, 49, 55), (18, 19, 47, 48), (3, 22, 51, 43), (16, 18, 48, 49), (17, 1, 42, 44), (22, 24, 50, 51), (24, 25, 52, 50), (1, 3, 43, 42)])
_uv = me_plane_005.uv_layers.new(name='UVMap')
_uv.uv.foreach_set('vector', [0.0, 0.0, 0.0, 1.0, 1.0, 1.0, 1.0, 0.0, 1.0, 1.0, 0.0, 1.0, 0.0, 1.0, 1.0, 1.0, 0.0, 0.0, 1.0, 0.0, 1.0, 0.0, 0.0, 0.0, 1.0, 0.8586, 1.0, 0.7736, 1.0, 0.7736, 1.0, 0.8586, 0.0, 0.4767, 1.0, 0.4767, 1.0, 0.5233, 0.0, 0.5233, 0.0, 0.0, 1.0, 0.0, 1.0, 0.007777, 0.0, 0.007777, 0.0, 0.007777, 1.0, 0.007777, 1.0, 0.03035, 0.0, 0.03035, 0.0, 0.03035, 1.0, 0.03035, 1.0, 0.1965, 0.0, 0.1965, 0.0, 0.1965, 1.0, 0.1965, 1.0, 0.3294, 0.0, 0.3294, 0.0, 0.3294, 1.0, 0.3294, 1.0, 0.4767, 0.0, 0.4767, 1.0, 1.0, 0.0, 1.0, 0.0, 0.9922, 1.0, 0.9922, 1.0, 0.9922, 0.0, 0.9922, 0.0, 0.9697, 1.0, 0.9697, 1.0, 0.9697, 0.0, 0.9697, 0.0, 0.8035, 1.0, 0.8035, 1.0, 0.8035, 0.0, 0.8035, 0.0, 0.6706, 1.0, 0.6706, 1.0, 0.6706, 0.0, 0.6706, 0.0, 0.5233, 1.0, 0.5233, 0.0, 1.0, 0.0, 0.0, 0.0, 0.0, 0.0, 0.007777, 0.0, 0.03035, 0.0, 0.1965, 0.0, 0.3294, 0.0, 0.4767, 0.0, 0.5233, 0.0, 0.6706, 0.0, 0.8035, 0.0, 0.9697, 0.0, 0.9922, 0.0, 1.0, 1.0, 0.8867, 1.0, 0.1133, 1.0, 0.0, 1.0, 1.0, 1.0, 0.1057, 1.0, 0.1122, 1.0, 0.007777, 1.0, 0.0, 1.0, 0.1122, 1.0, 0.1414, 1.0, 0.03035, 1.0, 0.007777, 1.0, 0.1414, 1.0, 0.2264, 1.0, 0.1965, 1.0, 0.03035, 1.0, 0.2264, 1.0, 0.3471, 1.0, 0.3294, 1.0, 0.1965, 1.0, 0.3471, 1.0, 0.4811, 1.0, 0.4767, 1.0, 0.3294, 1.0, 0.8878, 1.0, 0.8943, 1.0, 1.0, 1.0, 0.9922, 1.0, 0.8586, 1.0, 0.8878, 1.0, 0.9922, 1.0, 0.9697, 1.0, 0.7736, 1.0, 0.8586, 1.0, 0.9697, 1.0, 0.8035, 1.0, 0.6529, 1.0, 0.7736, 1.0, 0.8035, 1.0, 0.6706, 1.0, 0.5189, 1.0, 0.6529, 1.0, 0.6706, 1.0, 0.5233, 1.0, 0.4811, 1.0, 0.5189, 1.0, 0.5233, 1.0, 0.4767, 1.0, 0.8943, 1.0, 0.8867, 1.0, 1.0, 1.0, 1.0, 1.0, 0.1133, 1.0, 0.1057, 1.0, 0.0, 1.0, 0.0, 1.0, 0.1133, 1.0, 0.8867, 1.0, 0.8943, 1.0, 0.8878, 1.0, 0.8586, 1.0, 0.7736, 1.0, 0.6529, 1.0, 0.5189, 1.0, 0.4811, 1.0, 0.3471, 1.0, 0.2264, 1.0, 0.1414, 1.0, 0.1122, 1.0, 0.1057, 1.0, 0.1122, 1.0, 0.1057, 1.0, 0.1057, 1.0, 0.1122, 1.0, 0.7736, 1.0, 0.6529, 1.0, 0.6529, 1.0, 0.7736, 1.0, 0.1414, 1.0, 0.1122, 1.0, 0.1122, 1.0, 0.1414, 1.0, 0.6529, 1.0, 0.5189, 1.0, 0.5189, 1.0, 0.6529, 1.0, 0.2264, 1.0, 0.1414, 1.0, 0.1414, 1.0, 0.2264, 1.0, 0.5189, 1.0, 0.4811, 1.0, 0.4811, 1.0, 0.5189, 1.0, 0.3471, 1.0, 0.2264, 1.0, 0.2264, 1.0, 0.3471, 1.0, 0.8867, 1.0, 0.8943, 1.0, 0.8943, 1.0, 0.8867, 1.0, 0.4811, 1.0, 0.3471, 1.0, 0.3471, 1.0, 0.4811, 1.0, 0.1057, 1.0, 0.1133, 1.0, 0.1133, 1.0, 0.1057, 1.0, 0.8943, 1.0, 0.8878, 1.0, 0.8878, 1.0, 0.8943, 1.0, 0.8878, 1.0, 0.8586, 1.0, 0.8586, 1.0, 0.8878, 1.0, 0.1133, 1.0, 0.8867, 1.0, 0.8867, 1.0, 0.1133])
me_plane_005.update()
me_plane_016 = bpy.data.meshes.new('Plane.016')
me_plane_016.from_pydata([(-0.1475, -0.9122, -0.3884), (0.1435, -0.9122, -0.3884), (-0.1475, 0.8602, -0.3884), (0.1435, 0.8602, -0.3884), (-0.1475, 0.01537, 2.039), (-0.1475, 0.8602, 1.506), (-0.1475, 0.2764, 2.017), (-0.1475, 0.512, 1.95), (-0.1475, 0.6989, 1.857), (-0.1475, 0.8189, 1.72), (-0.1475, -0.9122, 1.506), (-0.1475, -0.06728, 2.039), (-0.1475, -0.8708, 1.72), (-0.1475, -0.7508, 1.857), (-0.1475, -0.5639, 1.95), (-0.1475, -0.3284, 2.017), (0.1435, -0.06728, 2.039), (0.1435, -0.9122, 1.506), (0.1435, -0.3284, 2.017), (0.1435, -0.5639, 1.95), (0.1435, -0.7508, 1.857), (0.1435, -0.8708, 1.72), (0.1435, 0.8602, 1.506), (0.1435, 0.01537, 2.039), (0.1435, 0.8189, 1.72), (0.1435, 0.6989, 1.857), (0.1435, 0.512, 1.95), (0.1435, 0.2764, 2.017)], [], [(1, 3, 22, 24, 25, 26, 27, 23, 16, 18, 19, 20, 21, 17), (2, 0, 10, 12, 13, 14, 15, 11, 4, 6, 7, 8, 9, 5)])
_uv = me_plane_016.uv_layers.new(name='UVMap')
_uv.uv.foreach_set('vector', [1.0, 0.0, 1.0, 1.0, 1.0, 1.0, 1.0, 0.9922, 1.0, 0.9697, 1.0, 0.8035, 1.0, 0.6706, 1.0, 0.5233, 1.0, 0.4767, 1.0, 0.3294, 1.0, 0.1965, 1.0, 0.03035, 1.0, 0.007777, 1.0, 0.0, 0.0, 1.0, 0.0, 0.0, 0.0, 0.0, 0.0, 0.007777, 0.0, 0.03035, 0.0, 0.1965, 0.0, 0.3294, 0.0, 0.4767, 0.0, 0.5233, 0.0, 0.6706, 0.0, 0.8035, 0.0, 0.9697, 0.0, 0.9922, 0.0, 1.0])
me_plane_016.update()
me_plane = bpy.data.meshes.new('Plane')
me_plane.from_pydata([(-1.713, -1.915, 0.0), (-2.3, -1.329, 0.0), (-1.895, -1.887, 0.0), (-2.058, -1.803, 0.0), (-2.188, -1.673, 0.0), (-2.271, -1.51, 0.0), (2.3, -1.329, 0.0), (1.713, -1.915, 0.0), (2.271, -1.51, 0.0), (2.188, -1.673, 0.0), (2.058, -1.803, 0.0), (1.895, -1.887, 0.0), (-1.713, 1.322, 0.0), (-2.3, 0.7358, 0.0), (-1.895, 1.294, 0.0), (-2.058, 1.21, 0.0), (-2.188, 1.081, 0.0), (-2.271, 0.9171, 0.0), (1.713, 1.322, 0.0), (2.3, 0.7358, 0.0), (1.895, 1.294, 0.0), (2.058, 1.21, 0.0), (2.188, 1.081, 0.0), (2.271, 0.9171, 0.0), (-1.713, -1.915, 0.2), (-2.3, -1.329, 0.2), (-1.895, -1.887, 0.2), (-2.058, -1.803, 0.2), (-2.188, -1.673, 0.2), (-2.271, -1.51, 0.2), (2.3, -1.329, 0.2), (1.713, -1.915, 0.2), (2.271, -1.51, 0.2), (2.188, -1.673, 0.2), (2.058, -1.803, 0.2), (1.895, -1.887, 0.2), (-1.713, 1.322, 0.2), (-2.3, 0.7358, 0.2), (-1.895, 1.294, 0.2), (-2.058, 1.21, 0.2), (-2.188, 1.081, 0.2), (-2.271, 0.9171, 0.2), (1.713, 1.322, 0.2), (2.3, 0.7358, 0.2), (1.895, 1.294, 0.2), (2.058, 1.21, 0.2), (2.188, 1.081, 0.2), (2.271, 0.9171, 0.2)], [], [(1, 13, 17, 16, 15, 14, 12, 18, 20, 21, 22, 23, 19, 6, 8, 9, 10, 11, 7, 0, 2, 3, 4, 5), (25, 29, 28, 27, 26, 24, 31, 35, 34, 33, 32, 30, 43, 47, 46, 45, 44, 42, 36, 38, 39, 40, 41, 37), (19, 23, 47, 43), (0, 7, 31, 24), (15, 16, 40, 39), (23, 22, 46, 47), (7, 11, 35, 31), (16, 17, 41, 40), (13, 1, 25, 37), (22, 21, 45, 46), (11, 10, 34, 35), (17, 13, 37, 41), (1, 5, 29, 25), (21, 20, 44, 45), (10, 9, 33, 34), (5, 4, 28, 29), (20, 18, 42, 44), (9, 8, 32, 33), (4, 3, 27, 28), (18, 12, 36, 42), (8, 6, 30, 32), (3, 2, 26, 27), (12, 14, 38, 36), (6, 19, 43, 30), (2, 0, 24, 26), (14, 15, 39, 38)])
_uv = me_plane.uv_layers.new(name='UVMap')
_uv.uv.foreach_set('vector', [0.0, 0.1812, 0.0, 0.8188, 0.006242, 0.8748, 0.02436, 0.9253, 0.05257, 0.9654, 0.08813, 0.9911, 0.1275, 1.0, 0.8725, 1.0, 0.9119, 0.9911, 0.9474, 0.9654, 0.9756, 0.9253, 0.9938, 0.8748, 1.0, 0.8188, 1.0, 0.1812, 0.9938, 0.1252, 0.9756, 0.07469, 0.9474, 0.03461, 0.9119, 0.008869, 0.8725, 0.0, 0.1275, 0.0, 0.08813, 0.008869, 0.05257, 0.03461, 0.02436, 0.07469, 0.006242, 0.1252, 0.0, 0.1812, 0.006242, 0.1252, 0.02436, 0.07469, 0.05257, 0.03461, 0.08813, 0.008869, 0.1275, 0.0, 0.8725, 0.0, 0.9119, 0.008869, 0.9474, 0.03461, 0.9756, 0.07469, 0.9938, 0.1252, 1.0, 0.1812, 1.0, 0.8188, 0.9938, 0.8748, 0.9756, 0.9253, 0.9474, 0.9654, 0.9119, 0.9911, 0.8725, 1.0, 0.1275, 1.0, 0.08813, 0.9911, 0.05257, 0.9654, 0.02436, 0.9253, 0.006242, 0.8748, 0.0, 0.8188, 1.0, 0.8188, 0.9938, 0.8748, 0.9938, 0.8748, 1.0, 0.8188, 0.1275, 0.0, 0.8725, 0.0, 0.8725, 0.0, 0.1275, 0.0, 0.05257, 0.9654, 0.02436, 0.9253, 0.02436, 0.9253, 0.05257, 0.9654, 0.9938, 0.8748, 0.9756, 0.9253, 0.9756, 0.9253, 0.9938, 0.8748, 0.8725, 0.0, 0.9119, 0.008869, 0.9119, 0.008869, 0.8725, 0.0, 0.02436, 0.9253, 0.006242, 0.8748, 0.006242, 0.8748, 0.02436, 0.9253, 0.0, 0.8188, 0.0, 0.1812, 0.0, 0.1812, 0.0, 0.8188, 0.9756, 0.9253, 0.9474, 0.9654, 0.9474, 0.9654, 0.9756, 0.9253, 0.9119, 0.008869, 0.9474, 0.03461, 0.9474, 0.03461, 0.9119, 0.008869, 0.006242, 0.8748, 0.0, 0.8188, 0.0, 0.8188, 0.006242, 0.8748, 0.0, 0.1812, 0.006242, 0.1252, 0.006242, 0.1252, 0.0, 0.1812, 0.9474, 0.9654, 0.9119, 0.9911, 0.9119, 0.9911, 0.9474, 0.9654, 0.9474, 0.03461, 0.9756, 0.07469, 0.9756, 0.07469, 0.9474, 0.03461, 0.006242, 0.1252, 0.02436, 0.07469, 0.02436, 0.07469, 0.006242, 0.1252, 0.9119, 0.9911, 0.8725, 1.0, 0.8725, 1.0, 0.9119, 0.9911, 0.9756, 0.07469, 0.9938, 0.1252, 0.9938, 0.1252, 0.9756, 0.07469, 0.02436, 0.07469, 0.05257, 0.03461, 0.05257, 0.03461, 0.02436, 0.07469, 0.8725, 1.0, 0.1275, 1.0, 0.1275, 1.0, 0.8725, 1.0, 0.9938, 0.1252, 1.0, 0.1812, 1.0, 0.1812, 0.9938, 0.1252, 0.05257, 0.03461, 0.08813, 0.008869, 0.08813, 0.008869, 0.05257, 0.03461, 0.1275, 1.0, 0.08813, 0.9911, 0.08813, 0.9911, 0.1275, 1.0, 1.0, 0.1812, 1.0, 0.8188, 1.0, 0.8188, 1.0, 0.1812, 0.08813, 0.008869, 0.1275, 0.0, 0.1275, 0.0, 0.08813, 0.008869, 0.08813, 0.9911, 0.05257, 0.9654, 0.05257, 0.9654, 0.08813, 0.9911])
me_plane.update()
me_plane_003 = bpy.data.meshes.new('Plane.003')
me_plane_003.from_pydata([(-1.553, 0.7004, 0.0), (1.472, 0.7004, 0.0), (-1.014, -1.0, 0.0), (-1.553, -0.4614, 0.0), (-1.181, -0.9736, 0.0), (-1.331, -0.8971, 0.0), (-1.45, -0.778, 0.0), (-1.526, -0.6278, 0.0), (1.472, -0.4614, 0.0), (0.933, -1.0, 0.0), (1.445, -0.6278, 0.0), (1.369, -0.778, 0.0), (1.25, -0.8971, 0.0), (1.099, -0.9736, 0.0), (1.472, 0.7004, 0.0), (-1.553, 0.7004, 0.0), (-1.553, -0.4614, 0.0), (-1.526, -0.6278, 0.0), (-1.45, -0.778, 0.0), (-1.331, -0.8971, 0.0), (-1.181, -0.9736, 0.0), (-1.014, -1.0, 0.0), (0.933, -1.0, 0.0), (1.099, -0.9736, 0.0), (1.25, -0.8971, 0.0), (1.369, -0.778, 0.0), (1.445, -0.6278, 0.0), (1.472, -0.4614, 0.0), (1.472, 0.7004, 1.414), (-1.553, 0.7004, 1.414), (-1.553, -0.4614, 1.414), (-1.526, -0.6278, 1.414), (-1.45, -0.778, 1.414), (-1.331, -0.8971, 1.414), (-1.181, -0.9736, 1.414), (-1.014, -1.0, 1.414), (0.933, -1.0, 1.414), (1.099, -0.9736, 1.414), (1.25, -0.8971, 1.414), (1.369, -0.778, 1.414), (1.445, -0.6278, 1.414), (1.472, -0.4614, 1.414), (1.472, 0.7004, 0.2827), (1.472, 0.7004, 1.131), (1.472, -0.4614, 1.131), (1.472, -0.4614, 0.2827), (-1.014, -1.0, 0.2827), (-1.014, -1.0, 1.131), (-1.181, -0.9736, 1.131), (-1.181, -0.9736, 0.2827), (0.933, -1.0, 0.2827), (0.933, -1.0, 1.131), (-1.553, 0.7004, 0.2827), (-1.553, 0.7004, 1.131), (1.099, -0.9736, 0.2827), (1.099, -0.9736, 1.131), (-1.553, -0.4614, 0.2827), (-1.553, -0.4614, 1.131), (1.25, -0.8971, 0.2827), (1.25, -0.8971, 1.131), (-1.526, -0.6278, 0.2827), (-1.526, -0.6278, 1.131), (1.369, -0.778, 0.2827), (1.369, -0.778, 1.131), (-1.45, -0.778, 0.2827), (-1.45, -0.778, 1.131), (1.445, -0.6278, 0.2827), (1.445, -0.6278, 1.131), (-1.331, -0.8971, 0.2827), (-1.331, -0.8971, 1.131), (-0.3327, -1.0, 0.0), (0.2515, -1.0, 0.0), (-0.3327, -1.0, 0.0), (0.2515, -1.0, 0.0), (-0.3327, -1.0, 1.414), (0.2515, -1.0, 1.414), (0.2515, -1.0, 0.2827), (-0.3327, -1.0, 0.2827), (0.2515, -1.0, 1.131), (-0.3327, -1.0, 1.131)], [], [(44, 43, 28, 41), (7, 6, 18, 17), (11, 10, 26, 25), (6, 5, 19, 18), (10, 8, 27, 26), (5, 4, 20, 19), (8, 1, 14, 27), (4, 2, 21, 20), (71, 9, 22, 73), (1, 0, 15, 14), (9, 13, 23, 22), (0, 3, 16, 15), (13, 12, 24, 23), (3, 7, 17, 16), (12, 11, 25, 24), (48, 47, 35, 34), (78, 51, 36, 75), (43, 53, 29, 28), (51, 55, 37, 36), (53, 57, 30, 29), (55, 59, 38, 37), (57, 61, 31, 30), (59, 63, 39, 38), (61, 65, 32, 31), (63, 67, 40, 39), (65, 69, 33, 32), (67, 44, 41, 40), (69, 48, 34, 33), (19, 20, 49, 68), (26, 27, 45, 66), (18, 19, 68, 64), (25, 26, 66, 62), (17, 18, 64, 60), (24, 25, 62, 58), (16, 17, 60, 56), (23, 24, 58, 54), (15, 16, 56, 52), (52, 56, 57, 53), (22, 23, 54, 50), (14, 15, 52, 42), (42, 52, 53, 43), (73, 22, 50, 76), (20, 21, 46, 49), (27, 14, 42, 45), (45, 42, 43, 44), (21, 72, 77, 46), (47, 79, 74, 35), (79, 78, 75, 74), (2, 70, 72, 21), (70, 71, 73, 72)])
_uv = me_plane_003.uv_layers.new(name='UVMap')
_uv.uv.foreach_set('vector', [1.0, 0.3168, 1.0, 1.0, 1.0, 1.0, 1.0, 0.3168, 0.008716, 0.2189, 0.03401, 0.1306, 0.03401, 0.1306, 0.008716, 0.2189, 0.966, 0.1306, 0.9913, 0.2189, 0.9913, 0.2189, 0.966, 0.1306, 0.03401, 0.1306, 0.07341, 0.0605, 0.07341, 0.0605, 0.03401, 0.1306, 0.9913, 0.2189, 1.0, 0.3168, 1.0, 0.3168, 0.9913, 0.2189, 0.07341, 0.0605, 0.1231, 0.0155, 0.1231, 0.0155, 0.07341, 0.0605, 1.0, 0.3168, 1.0, 1.0, 1.0, 1.0, 1.0, 0.3168, 0.1231, 0.0155, 0.1781, 0.0, 0.1781, 0.0, 0.1231, 0.0155, 0.6073, 0.0, 0.8219, 0.0, 0.8219, 0.0, 0.6073, 0.0, 1.0, 1.0, 0.0, 1.0, 0.0, 1.0, 1.0, 1.0, 0.8219, 0.0, 0.8769, 0.0155, 0.8769, 0.0155, 0.8219, 0.0, 0.0, 1.0, 0.0, 0.3168, 0.0, 0.3168, 0.0, 1.0, 0.8769, 0.0155, 0.9266, 0.0605, 0.9266, 0.0605, 0.8769, 0.0155, 0.0, 0.3168, 0.008716, 0.2189, 0.008716, 0.2189, 0.0, 0.3168, 0.9266, 0.0605, 0.966, 0.1306, 0.966, 0.1306, 0.9266, 0.0605, 0.1231, 0.0155, 0.1781, 0.0, 0.1781, 0.0, 0.1231, 0.0155, 0.6073, 0.0, 0.8219, 0.0, 0.8219, 0.0, 0.6073, 0.0, 1.0, 1.0, 0.0, 1.0, 0.0, 1.0, 1.0, 1.0, 0.8219, 0.0, 0.8769, 0.0155, 0.8769, 0.0155, 0.8219, 0.0, 0.0, 1.0, 0.0, 0.3168, 0.0, 0.3168, 0.0, 1.0, 0.8769, 0.0155, 0.9266, 0.0605, 0.9266, 0.0605, 0.8769, 0.0155, 0.0, 0.3168, 0.008716, 0.2189, 0.008716, 0.2189, 0.0, 0.3168, 0.9266, 0.0605, 0.966, 0.1306, 0.966, 0.1306, 0.9266, 0.0605, 0.008716, 0.2189, 0.03401, 0.1306, 0.03401, 0.1306, 0.008716, 0.2189, 0.966, 0.1306, 0.9913, 0.2189, 0.9913, 0.2189, 0.966, 0.1306, 0.03401, 0.1306, 0.07341, 0.0605, 0.07341, 0.0605, 0.03401, 0.1306, 0.9913, 0.2189, 1.0, 0.3168, 1.0, 0.3168, 0.9913, 0.2189, 0.07341, 0.0605, 0.1231, 0.0155, 0.1231, 0.0155, 0.07341, 0.0605, 0.07341, 0.0605, 0.1231, 0.0155, 0.1231, 0.0155, 0.07341, 0.0605, 0.9913, 0.2189, 1.0, 0.3168, 1.0, 0.3168, 0.9913, 0.2189, 0.03401, 0.1306, 0.07341, 0.0605, 0.07341, 0.0605, 0.03401, 0.1306, 0.966, 0.1306, 0.9913, 0.2189, 0.9913, 0.2189, 0.966, 0.1306, 0.008716, 0.2189, 0.03401, 0.1306, 0.03401, 0.1306, 0.008716, 0.2189, 0.9266, 0.0605, 0.966, 0.1306, 0.966, 0.1306, 0.9266, 0.0605, 0.0, 0.3168, 0.008716, 0.2189, 0.008716, 0.2189, 0.0, 0.3168, 0.8769, 0.0155, 0.9266, 0.0605, 0.9266, 0.0605, 0.8769, 0.0155, 0.0, 1.0, 0.0, 0.3168, 0.0, 0.3168, 0.0, 1.0, 0.0, 1.0, 0.0, 0.3168, 0.0, 0.3168, 0.0, 1.0, 0.8219, 0.0, 0.8769, 0.0155, 0.8769, 0.0155, 0.8219, 0.0, 1.0, 1.0, 0.0, 1.0, 0.0, 1.0, 1.0, 1.0, 1.0, 1.0, 0.0, 1.0, 0.0, 1.0, 1.0, 1.0, 0.6073, 0.0, 0.8219, 0.0, 0.8219, 0.0, 0.6073, 0.0, 0.1231, 0.0155, 0.1781, 0.0, 0.1781, 0.0, 0.1231, 0.0155, 1.0, 0.3168, 1.0, 1.0, 1.0, 1.0, 1.0, 0.3168, 1.0, 0.3168, 1.0, 1.0, 1.0, 1.0, 1.0, 0.3168, 0.1781, 0.0, 0.3927, 0.0, 0.3927, 0.0, 0.1781, 0.0, 0.1781, 0.0, 0.3927, 0.0, 0.3927, 0.0, 0.1781, 0.0, 0.3927, 0.0, 0.6073, 0.0, 0.6073, 0.0, 0.3927, 0.0, 0.1781, 0.0, 0.3927, 0.0, 0.3927, 0.0, 0.1781, 0.0, 0.3927, 0.0, 0.6073, 0.0, 0.6073, 0.0, 0.3927, 0.0])
me_plane_003.update()
me_plane_004 = bpy.data.meshes.new('Plane.004')
me_plane_004.from_pydata([(-0.6825, -1.0, 1.414), (0.8354, -1.0, 1.414), (0.8354, -1.0, 1.133), (-0.6825, -1.0, 1.133), (-0.6825, -3.499, 1.414), (-0.2833, -3.898, 1.414), (-0.663, -3.622, 1.414), (-0.6063, -3.733, 1.414), (-0.518, -3.822, 1.414), (-0.4067, -3.878, 1.414), (0.8354, -3.499, 1.414), (0.4362, -3.898, 1.414), (0.8159, -3.622, 1.414), (0.7592, -3.733, 1.414), (0.6709, -3.822, 1.414), (0.5596, -3.878, 1.414), (-0.6825, -3.499, 1.133), (-0.2833, -3.898, 1.133), (-0.663, -3.622, 1.133), (-0.6063, -3.733, 1.133), (-0.518, -3.822, 1.133), (-0.4067, -3.878, 1.133), (0.8354, -3.499, 1.133), (0.4362, -3.898, 1.133), (0.8159, -3.622, 1.133), (0.7592, -3.733, 1.133), (0.6709, -3.822, 1.133), (0.5596, -3.878, 1.133)], [], [(2, 22, 24, 25, 26, 27, 23, 17, 21, 20, 19, 18, 16, 3), (1, 0, 4, 6, 7, 8, 9, 5, 11, 15, 14, 13, 12, 10), (4, 16, 18, 6), (14, 26, 25, 13), (6, 18, 19, 7), (1, 2, 3, 0), (13, 25, 24, 12), (7, 19, 20, 8), (12, 24, 22, 10), (8, 20, 21, 9), (9, 21, 17, 5), (5, 17, 23, 11), (10, 22, 2, 1), (11, 23, 27, 15), (0, 3, 16, 4), (15, 27, 26, 14)])
_uv = me_plane_004.uv_layers.new(name='UVMap')
_uv.uv.foreach_set('vector', [0.0, 0.0, 0.0, 0.0, 0.0, 0.0, 0.0, 0.0, 0.0, 0.0, 0.0, 0.0, 0.0, 0.0, 0.0, 0.0, 0.0, 0.0, 0.0, 0.0, 0.0, 0.0, 0.0, 0.0, 0.0, 0.0, 0.0, 0.0, 0.0, 0.0, 0.0, 0.0, 0.0, 0.0, 0.0, 0.0, 0.0, 0.0, 0.0, 0.0, 0.0, 0.0, 0.0, 0.0, 0.0, 0.0, 0.0, 0.0, 0.0, 0.0, 0.0, 0.0, 0.0, 0.0, 0.0, 0.0, 0.0, 0.0, 0.0, 0.0, 0.0, 0.0, 0.0, 0.0, 0.0, 0.0, 0.0, 0.0, 0.0, 0.0, 0.0, 0.0, 0.0, 0.0, 0.0, 0.0, 0.0, 0.0, 0.0, 0.0, 0.0, 0.0, 0.0, 0.0, 0.0, 0.0, 0.0, 0.0, 0.0, 0.0, 0.0, 0.0, 0.0, 0.0, 0.0, 0.0, 0.0, 0.0, 0.0, 0.0, 0.0, 0.0, 0.0, 0.0, 0.0, 0.0, 0.0, 0.0, 0.0, 0.0, 0.0, 0.0, 0.0, 0.0, 0.0, 0.0, 0.0, 0.0, 0.0, 0.0, 0.0, 0.0, 0.0, 0.0, 0.0, 0.0, 0.0, 0.0, 0.0, 0.0, 0.0, 0.0, 0.0, 0.0, 0.0, 0.0, 0.0, 0.0, 0.0, 0.0, 0.0, 0.0, 0.0, 0.0, 0.0, 0.0, 0.0, 0.0, 0.0, 0.0, 0.0, 0.0, 0.0, 0.0, 0.0, 0.0, 0.0, 0.0, 0.0, 0.0, 0.0, 0.0, 0.0, 0.0, 0.0, 0.0, 0.0, 0.0])
me_plane_004.update()
me_plane_007 = bpy.data.meshes.new('Plane.007')
me_plane_007.from_pydata([(-1.801, 0.7004, 1.414), (-1.8, -0.4809, 1.414), (-1.763, -0.7046, 1.414), (-1.651, -0.9239, 1.414), (-1.477, -1.098, 1.414), (-1.257, -1.21, 1.414), (-1.034, -1.248, 1.414), (0.9525, -1.248, 1.414), (1.176, -1.21, 1.414), (1.396, -1.098, 1.414), (1.57, -0.9239, 1.414), (1.681, -0.7046, 1.414), (1.719, -0.4809, 1.414), (1.72, 0.7004, 1.414), (-1.801, 0.7004, 1.696), (-1.8, -0.4809, 1.696), (-1.763, -0.7046, 1.696), (-1.651, -0.9239, 1.696), (-1.477, -1.098, 1.696), (-1.257, -1.21, 1.696), (-1.034, -1.248, 1.696), (0.9525, -1.248, 1.696), (1.176, -1.21, 1.696), (1.396, -1.098, 1.696), (1.57, -0.9239, 1.696), (1.681, -0.7046, 1.696), (1.719, -0.4809, 1.696), (1.72, 0.7004, 1.696), (1.72, 1.193, 1.414), (1.72, 1.193, 1.696), (-1.801, 1.193, 1.414), (-1.801, 1.193, 1.696), (-1.801, 0.7004, 1.414), (-1.8, -0.4809, 1.414), (-1.763, -0.7046, 1.414), (-1.651, -0.9239, 1.414), (-1.477, -1.098, 1.414), (-1.257, -1.21, 1.414), (-1.034, -1.248, 1.414), (0.9525, -1.248, 1.414), (1.176, -1.21, 1.414), (1.396, -1.098, 1.414), (1.57, -0.9239, 1.414), (1.681, -0.7046, 1.414), (1.719, -0.4809, 1.414), (1.72, 0.7004, 1.414), (1.72, 1.193, 1.414), (-1.801, 1.193, 1.414), (-1.801, 0.7004, 1.414), (-1.8, -0.4809, 1.414), (-1.763, -0.7046, 1.414), (-1.651, -0.9239, 1.414), (-1.477, -1.098, 1.414), (-1.257, -1.21, 1.414), (-1.034, -1.248, 1.414), (0.9525, -1.248, 1.414), (1.176, -1.21, 1.414), (1.396, -1.098, 1.414), (1.57, -0.9239, 1.414), (1.681, -0.7046, 1.414), (1.719, -0.4809, 1.414), (1.72, 0.7004, 1.414), (1.72, 1.193, 1.414), (-1.801, 1.193, 1.414)], [(32, 33), (33, 34), (34, 35), (35, 36), (36, 37), (37, 38), (38, 39), (39, 40), (40, 41), (41, 42), (42, 43), (43, 44), (44, 45), (47, 32), (46, 45), (48, 49), (49, 50), (50, 51), (51, 52), (52, 53), (53, 54), (54, 55), (55, 56), (56, 57), (57, 58), (58, 59), (59, 60), (60, 61), (63, 48), (62, 61)], [(8, 9, 23, 22), (1, 2, 16, 15), (9, 10, 24, 23), (2, 3, 17, 16), (10, 11, 25, 24), (3, 4, 18, 17), (11, 12, 26, 25), (4, 5, 19, 18), (12, 13, 27, 26), (5, 6, 20, 19), (6, 7, 21, 20), (7, 8, 22, 21), (0, 1, 15, 14), (0, 13, 12, 11, 10, 9, 8, 7, 6, 5, 4, 3, 2, 1), (14, 15, 16, 17, 18, 19, 20, 21, 22, 23, 24, 25, 26, 27), (14, 27, 29, 31), (29, 28, 30, 31), (0, 14, 31, 30), (13, 0, 30, 28), (27, 13, 28, 29)])
_uv = me_plane_007.uv_layers.new(name='UVMap')
_uv.uv.foreach_set('vector', [0.8769, 0.0155, 0.9266, 0.0605, 0.9266, 0.0605, 0.8769, 0.0155, 0.0, 0.3168, 0.008716, 0.2189, 0.008716, 0.2189, 0.0, 0.3168, 0.9266, 0.0605, 0.966, 0.1306, 0.966, 0.1306, 0.9266, 0.0605, 0.008716, 0.2189, 0.03401, 0.1306, 0.03401, 0.1306, 0.008716, 0.2189, 0.966, 0.1306, 0.9913, 0.2189, 0.9913, 0.2189, 0.966, 0.1306, 0.03401, 0.1306, 0.07341, 0.0605, 0.07341, 0.0605, 0.03401, 0.1306, 0.9913, 0.2189, 1.0, 0.3168, 1.0, 0.3168, 0.9913, 0.2189, 0.07341, 0.0605, 0.1231, 0.0155, 0.1231, 0.0155, 0.07341, 0.0605, 1.0, 0.3168, 1.0, 1.0, 1.0, 1.0, 1.0, 0.3168, 0.1231, 0.0155, 0.1781, 0.0, 0.1781, 0.0, 0.1231, 0.0155, 0.1781, 0.0, 0.8219, 0.0, 0.8219, 0.0, 0.1781, 0.0, 0.8219, 0.0, 0.8769, 0.0155, 0.8769, 0.0155, 0.8219, 0.0, 0.0, 1.0, 0.0, 0.3168, 0.0, 0.3168, 0.0, 1.0, 0.0, 1.0, 1.0, 1.0, 1.0, 0.3168, 0.9913, 0.2189, 0.966, 0.1306, 0.9266, 0.0605, 0.8769, 0.0155, 0.8219, 0.0, 0.1781, 0.0, 0.1231, 0.0155, 0.07341, 0.0605, 0.03401, 0.1306, 0.008716, 0.2189, 0.0, 0.3168, 0.0, 1.0, 0.0, 0.3168, 0.008716, 0.2189, 0.03401, 0.1306, 0.07341, 0.0605, 0.1231, 0.0155, 0.1781, 0.0, 0.8219, 0.0, 0.8769, 0.0155, 0.9266, 0.0605, 0.966, 0.1306, 0.9913, 0.2189, 1.0, 0.3168, 1.0, 1.0, 0.0, 1.0, 1.0, 1.0, 1.0, 1.0, 0.0, 1.0, 1.0, 1.0, 1.0, 1.0, 0.0, 1.0, 0.0, 1.0, 0.0, 1.0, 0.0, 1.0, 0.0, 1.0, 0.0, 1.0, 1.0, 1.0, 0.0, 1.0, 0.0, 1.0, 1.0, 1.0, 1.0, 1.0, 1.0, 1.0, 1.0, 1.0, 1.0, 1.0])
me_plane_007.update()
me_plane_009 = bpy.data.meshes.new('Plane.009')
me_plane_009.from_pydata([(1.472, -0.4614, 1.131), (1.472, -0.4614, 0.2827), (-1.014, -1.0, 0.2827), (-1.014, -1.0, 1.131), (-1.181, -0.9736, 1.131), (-1.181, -0.9736, 0.2827), (0.933, -1.0, 0.2827), (0.933, -1.0, 1.131), (1.099, -0.9736, 0.2827), (1.099, -0.9736, 1.131), (-1.553, -0.4614, 0.2827), (-1.553, -0.4614, 1.131), (1.25, -0.8971, 0.2827), (1.25, -0.8971, 1.131), (-1.526, -0.6278, 0.2827), (-1.526, -0.6278, 1.131), (1.369, -0.778, 0.2827), (1.369, -0.778, 1.131), (-1.45, -0.778, 0.2827), (-1.45, -0.778, 1.131), (1.445, -0.6278, 0.2827), (1.445, -0.6278, 1.131), (-1.331, -0.8971, 0.2827), (-1.331, -0.8971, 1.131), (-0.3327, -1.0, 0.0), (0.2515, -1.0, 0.0), (0.2515, -1.0, 0.2827), (-0.3327, -1.0, 0.2827), (0.2515, -1.0, 1.131), (-0.3327, -1.0, 1.131), (1.464, -0.5068, 1.085), (1.464, -0.5068, 0.3287), (-1.546, -0.5068, 0.3287), (-1.546, -0.5068, 1.085), (-1.181, -0.9736, 0.3287), (-1.331, -0.8971, 0.3287), (-1.181, -0.9736, 1.085), (-1.331, -0.8971, 1.085), (1.445, -0.6278, 0.3287), (1.445, -0.6278, 1.085), (-1.45, -0.778, 0.3287), (-1.45, -0.778, 1.085), (1.369, -0.778, 0.3287), (1.369, -0.778, 1.085), (-1.526, -0.6278, 0.3287), (-1.526, -0.6278, 1.085), (1.25, -0.8971, 0.3287), (1.25, -0.8971, 1.085), (1.099, -0.9736, 0.3287), (1.099, -0.9736, 1.085), (0.933, -1.0, 0.3287), (0.933, -1.0, 1.085), (-0.3786, -1.0, 0.3287), (-1.014, -1.0, 0.3287), (-0.3786, -1.0, 1.085), (-1.014, -1.0, 1.085), (0.2975, -1.0, 0.3287), (0.2975, -1.0, 1.085), (1.418, -0.5161, 1.068), (1.418, -0.5161, 0.3452), (-1.011, -0.9557, 0.3452), (-1.011, -0.9557, 1.068), (-1.167, -0.9314, 1.085), (-1.167, -0.9314, 0.3452), (0.9295, -0.9557, 0.3287), (0.9295, -0.9557, 1.085), (1.086, -0.9314, 0.3287), (1.086, -0.9314, 1.085), (-1.499, -0.5161, 0.3452), (-1.499, -0.5161, 1.068), (1.223, -0.8612, 0.3287), (1.223, -0.8612, 1.085), (-1.484, -0.6141, 0.3287), (-1.484, -0.6141, 1.085), (1.333, -0.7518, 0.3452), (1.333, -0.7518, 1.068), (-1.414, -0.7518, 0.3287), (-1.414, -0.7518, 1.085), (1.403, -0.6141, 0.3452), (1.403, -0.6141, 1.068), (-1.305, -0.8612, 0.3287), (-1.305, -0.8612, 1.085), (-0.3951, -0.9556, 0.3452), (-0.3951, -0.9556, 1.068), (0.3139, -0.9556, 0.3452), (0.3139, -0.9556, 1.068), (1.421, -0.4998, 1.085), (1.421, -0.4998, 0.3287), (-1.502, -0.4998, 0.3287), (-1.502, -0.4998, 1.085), (-1.167, -0.9314, 0.3287), (-1.305, -0.8612, 0.3452), (-1.167, -0.9314, 1.068), (-1.305, -0.8612, 1.068), (1.403, -0.6141, 0.3287), (1.403, -0.6141, 1.085), (-1.414, -0.7518, 0.3452), (-1.414, -0.7518, 1.068), (1.333, -0.7518, 0.3287), (1.333, -0.7518, 1.085), (-1.484, -0.6141, 0.3452), (-1.484, -0.6141, 1.068), (1.223, -0.8612, 0.3452), (1.223, -0.8612, 1.068), (1.086, -0.9314, 0.3452), (1.086, -0.9314, 1.068), (0.9295, -0.9557, 0.3452), (0.9295, -0.9557, 1.068), (-0.3786, -0.9556, 0.3287), (-1.011, -0.9557, 0.3287), (-0.3786, -0.9556, 1.085), (-1.011, -0.9557, 1.085), (0.2975, -0.9556, 0.3287), (0.2975, -0.9556, 1.085), (-1.009, -0.9362, 0.3452), (-1.009, -0.9362, 1.068), (-1.161, -0.9128, 1.068), (-1.161, -0.9128, 0.3452), (0.928, -0.9362, 0.3452), (0.928, -0.9362, 1.068), (1.08, -0.9128, 0.3452), (1.08, -0.9128, 1.068), (1.212, -0.8454, 0.3452), (1.212, -0.8454, 1.068), (-1.466, -0.6081, 0.3452), (-1.466, -0.6081, 1.068), (1.317, -0.7404, 0.3452), (1.317, -0.7404, 1.068), (-1.398, -0.7404, 0.3452), (-1.398, -0.7404, 1.068), (1.384, -0.6081, 0.3452), (1.384, -0.6081, 1.068), (-1.293, -0.8454, 0.3452), (-1.293, -0.8454, 1.068), (1.399, -0.5132, 1.068), (1.399, -0.5132, 0.3452), (-1.48, -0.5132, 0.3452), (-1.48, -0.5132, 1.068), (-0.3951, -0.936, 0.3452), (-0.3951, -0.936, 1.068), (0.3139, -0.936, 0.3452), (0.3139, -0.936, 1.068), (-0.2905, -1.0, 0.04212), (0.2094, -1.0, 0.04212), (0.2094, -1.0, 1.089), (-0.2905, -1.0, 1.089), (-0.2905, -1.0, 0.2827), (0.2094, -1.0, 0.2827), (-0.2709, -0.9295, 0.0618), (0.1897, -0.9295, 0.0618), (0.2094, -0.9295, 0.2827), (-0.2905, -0.9295, 0.2827), (0.1897, -0.9295, 1.069), (-0.2709, -0.9295, 1.069), (-0.2905, -0.9295, 0.04212), (0.2094, -0.9295, 0.04212), (0.2094, -0.9295, 1.089), (-0.2905, -0.9295, 1.089), (-0.2709, -0.9295, 0.2827), (0.1897, -0.9295, 0.2827), (0.1897, -0.9138, 0.2827), (-0.2709, -0.9138, 0.2827), (-0.2709, -0.9138, 0.0618), (0.1897, -0.9138, 0.0618), (0.1897, -0.9138, 1.069), (-0.2709, -0.9138, 1.069)], [], [(51, 57, 113, 65), (43, 47, 71, 99), (46, 42, 98, 70), (56, 50, 64, 112), (41, 45, 73, 77), (44, 40, 76, 72), (55, 36, 62, 111), (39, 43, 99, 95), (34, 53, 109, 90), (33, 32, 88, 89), (42, 38, 94, 98), (54, 55, 111, 110), (143, 147, 150, 155), (147, 144, 156, 150), (30, 31, 1, 0), (32, 33, 11, 10), (34, 35, 22, 5), (37, 36, 4, 23), (31, 38, 20, 1), (39, 30, 0, 21), (35, 40, 18, 22), (41, 37, 23, 19), (38, 42, 16, 20), (43, 39, 21, 17), (40, 44, 14, 18), (45, 41, 19, 15), (42, 46, 12, 16), (47, 43, 17, 13), (44, 32, 10, 14), (33, 45, 15, 11), (46, 48, 8, 12), (49, 47, 13, 9), (48, 50, 6, 8), (51, 49, 9, 7), (52, 53, 2, 27), (55, 54, 29, 3), (53, 34, 5, 2), (36, 55, 3, 4), (50, 56, 26, 6), (57, 51, 7, 28), (54, 52, 27, 29), (56, 57, 28, 26), (103, 105, 121, 123), (92, 93, 133, 116), (104, 102, 122, 120), (91, 63, 117, 132), (101, 69, 137, 125), (69, 68, 136, 137), (68, 100, 124, 136), (85, 84, 140, 141), (59, 58, 134, 135), (75, 103, 123, 127), (82, 83, 139, 138), (102, 74, 126, 122), (32, 44, 72, 88), (45, 33, 89, 73), (35, 34, 90, 80), (48, 46, 70, 66), (36, 37, 81, 62), (31, 30, 86, 87), (47, 49, 67, 71), (38, 31, 87, 94), (50, 48, 66, 64), (30, 39, 95, 86), (52, 54, 110, 108), (49, 51, 65, 67), (40, 35, 80, 76), (57, 56, 112, 113), (53, 52, 108, 109), (37, 41, 77, 81), (58, 59, 87, 86), (68, 69, 89, 88), (63, 91, 80, 90), (93, 92, 62, 81), (59, 78, 94, 87), (79, 58, 86, 95), (91, 96, 76, 80), (97, 93, 81, 77), (78, 74, 98, 94), (75, 79, 95, 99), (96, 100, 72, 76), (101, 97, 77, 73), (74, 102, 70, 98), (103, 75, 99, 71), (100, 68, 88, 72), (69, 101, 73, 89), (102, 104, 66, 70), (105, 103, 71, 67), (104, 106, 64, 66), (107, 105, 67, 65), (82, 60, 109, 108), (61, 83, 110, 111), (60, 63, 90, 109), (92, 61, 111, 62), (106, 84, 112, 64), (85, 107, 65, 113), (83, 82, 108, 110), (84, 85, 113, 112), (132, 117, 116, 133), (130, 135, 134, 131), (128, 132, 133, 129), (126, 130, 131, 127), (124, 128, 129, 125), (122, 126, 127, 123), (136, 124, 125, 137), (120, 122, 123, 121), (118, 120, 121, 119), (140, 118, 119, 141), (117, 114, 115, 116), (114, 138, 139, 115), (78, 59, 135, 130), (106, 104, 120, 118), (58, 79, 131, 134), (105, 107, 119, 121), (96, 91, 132, 128), (60, 82, 138, 114), (93, 97, 129, 133), (83, 61, 115, 139), (74, 78, 130, 126), (63, 60, 114, 117), (79, 75, 127, 131), (61, 92, 116, 115), (100, 96, 128, 124), (84, 106, 118, 140), (97, 101, 125, 129), (107, 85, 141, 119), (143, 142, 24, 25), (145, 144, 28, 29), (146, 145, 29, 27), (144, 147, 26, 28), (142, 146, 27, 24), (147, 143, 25, 26), (153, 158, 161, 165), (152, 153, 165, 164), (145, 146, 151, 157), (144, 145, 157, 156), (142, 143, 155, 154), (146, 142, 154, 151), (149, 148, 154, 155), (153, 152, 156, 157), (148, 158, 151, 154), (159, 149, 155, 150), (158, 153, 157, 151), (152, 159, 150, 156), (161, 160, 164, 165), (162, 163, 160, 161), (158, 148, 162, 161), (148, 149, 163, 162), (159, 152, 164, 160), (149, 159, 160, 163)])
_uv = me_plane_009.uv_layers.new(name='UVMap')
_uv.uv.foreach_set('vector', [0.8219, 0.0, 0.6218, 0.0, 0.6218, 0.0, 0.8219, 0.0, 0.966, 0.1306, 0.9266, 0.0605, 0.9266, 0.0605, 0.966, 0.1306, 0.9266, 0.0605, 0.966, 0.1306, 0.966, 0.1306, 0.9266, 0.0605, 0.6218, 0.0, 0.8219, 0.0, 0.8219, 0.0, 0.6218, 0.0, 0.03401, 0.1306, 0.008716, 0.2189, 0.008716, 0.2189, 0.03401, 0.1306, 0.008716, 0.2189, 0.03401, 0.1306, 0.03401, 0.1306, 0.008716, 0.2189, 0.1781, 0.0, 0.1231, 0.0155, 0.1231, 0.0155, 0.1781, 0.0, 0.9913, 0.2189, 0.966, 0.1306, 0.966, 0.1306, 0.9913, 0.2189, 0.1231, 0.0155, 0.1781, 0.0, 0.1781, 0.0, 0.1231, 0.0155, 0.002378, 0.2901, 0.002378, 0.2901, 0.002378, 0.2901, 0.002378, 0.2901, 0.966, 0.1306, 0.9913, 0.2189, 0.9913, 0.2189, 0.966, 0.1306, 0.3782, 0.0, 0.1781, 0.0, 0.1781, 0.0, 0.3782, 0.0, 0.5918, 0.0, 0.5918, 0.0, 0.5918, 0.0, 0.5918, 0.0, 0.5918, 0.0, 0.5918, 0.0, 0.5918, 0.0, 0.5918, 0.0, 0.9976, 0.2901, 0.9976, 0.2901, 1.0, 0.3168, 1.0, 0.3168, 0.002378, 0.2901, 0.002378, 0.2901, 0.0, 0.3168, 0.0, 0.3168, 0.1231, 0.0155, 0.07341, 0.0605, 0.07341, 0.0605, 0.1231, 0.0155, 0.07341, 0.0605, 0.1231, 0.0155, 0.1231, 0.0155, 0.07341, 0.0605, 0.9976, 0.2901, 0.9913, 0.2189, 0.9913, 0.2189, 1.0, 0.3168, 0.9913, 0.2189, 0.9976, 0.2901, 1.0, 0.3168, 0.9913, 0.2189, 0.07341, 0.0605, 0.03401, 0.1306, 0.03401, 0.1306, 0.07341, 0.0605, 0.03401, 0.1306, 0.07341, 0.0605, 0.07341, 0.0605, 0.03401, 0.1306, 0.9913, 0.2189, 0.966, 0.1306, 0.966, 0.1306, 0.9913, 0.2189, 0.966, 0.1306, 0.9913, 0.2189, 0.9913, 0.2189, 0.966, 0.1306, 0.03401, 0.1306, 0.008716, 0.2189, 0.008716, 0.2189, 0.03401, 0.1306, 0.008716, 0.2189, 0.03401, 0.1306, 0.03401, 0.1306, 0.008716, 0.2189, 0.966, 0.1306, 0.9266, 0.0605, 0.9266, 0.0605, 0.966, 0.1306, 0.9266, 0.0605, 0.966, 0.1306, 0.966, 0.1306, 0.9266, 0.0605, 0.008716, 0.2189, 0.002378, 0.2901, 0.0, 0.3168, 0.008716, 0.2189, 0.002378, 0.2901, 0.008716, 0.2189, 0.008716, 0.2189, 0.0, 0.3168, 0.9266, 0.0605, 0.8769, 0.0155, 0.8769, 0.0155, 0.9266, 0.0605, 0.8769, 0.0155, 0.9266, 0.0605, 0.9266, 0.0605, 0.8769, 0.0155, 0.8769, 0.0155, 0.8219, 0.0, 0.8219, 0.0, 0.8769, 0.0155, 0.8219, 0.0, 0.8769, 0.0155, 0.8769, 0.0155, 0.8219, 0.0, 0.3782, 0.0, 0.1781, 0.0, 0.1781, 0.0, 0.3927, 0.0, 0.1781, 0.0, 0.3782, 0.0, 0.3927, 0.0, 0.1781, 0.0, 0.1781, 0.0, 0.1231, 0.0155, 0.1231, 0.0155, 0.1781, 0.0, 0.1231, 0.0155, 0.1781, 0.0, 0.1781, 0.0, 0.1231, 0.0155, 0.8219, 0.0, 0.6218, 0.0, 0.6073, 0.0, 0.8219, 0.0, 0.6218, 0.0, 0.8219, 0.0, 0.8219, 0.0, 0.6073, 0.0, 0.3782, 0.0, 0.3782, 0.0, 0.3927, 0.0, 0.3927, 0.0, 0.6218, 0.0, 0.6218, 0.0, 0.6073, 0.0, 0.6073, 0.0, 0.9266, 0.0605, 0.8769, 0.0155, 0.8769, 0.0155, 0.9266, 0.0605, 0.1231, 0.0155, 0.07341, 0.0605, 0.07341, 0.0605, 0.1231, 0.0155, 0.8769, 0.0155, 0.9266, 0.0605, 0.9266, 0.0605, 0.8769, 0.0155, 0.07341, 0.0605, 0.1231, 0.0155, 0.1231, 0.0155, 0.07341, 0.0605, 0.008716, 0.2189, 0.003282, 0.2799, 0.003282, 0.2799, 0.008716, 0.2189, 0.003282, 0.2799, 0.003282, 0.2799, 0.003282, 0.2799, 0.003282, 0.2799, 0.003282, 0.2799, 0.008716, 0.2189, 0.008716, 0.2189, 0.003282, 0.2799, 0.627, 0.0, 0.627, 0.0, 0.627, 0.0, 0.627, 0.0, 0.9967, 0.2799, 0.9967, 0.2799, 0.9967, 0.2799, 0.9967, 0.2799, 0.966, 0.1306, 0.9266, 0.0605, 0.9266, 0.0605, 0.966, 0.1306, 0.373, 0.0, 0.373, 0.0, 0.373, 0.0, 0.373, 0.0, 0.9266, 0.0605, 0.966, 0.1306, 0.966, 0.1306, 0.9266, 0.0605, 0.002378, 0.2901, 0.008716, 0.2189, 0.008716, 0.2189, 0.002378, 0.2901, 0.008716, 0.2189, 0.002378, 0.2901, 0.002378, 0.2901, 0.008716, 0.2189, 0.07341, 0.0605, 0.1231, 0.0155, 0.1231, 0.0155, 0.07341, 0.0605, 0.8769, 0.0155, 0.9266, 0.0605, 0.9266, 0.0605, 0.8769, 0.0155, 0.1231, 0.0155, 0.07341, 0.0605, 0.07341, 0.0605, 0.1231, 0.0155, 0.9976, 0.2901, 0.9976, 0.2901, 0.9976, 0.2901, 0.9976, 0.2901, 0.9266, 0.0605, 0.8769, 0.0155, 0.8769, 0.0155, 0.9266, 0.0605, 0.9913, 0.2189, 0.9976, 0.2901, 0.9976, 0.2901, 0.9913, 0.2189, 0.8219, 0.0, 0.8769, 0.0155, 0.8769, 0.0155, 0.8219, 0.0, 0.9976, 0.2901, 0.9913, 0.2189, 0.9913, 0.2189, 0.9976, 0.2901, 0.3782, 0.0, 0.3782, 0.0, 0.3782, 0.0, 0.3782, 0.0, 0.8769, 0.0155, 0.8219, 0.0, 0.8219, 0.0, 0.8769, 0.0155, 0.03401, 0.1306, 0.07341, 0.0605, 0.07341, 0.0605, 0.03401, 0.1306, 0.6218, 0.0, 0.6218, 0.0, 0.6218, 0.0, 0.6218, 0.0, 0.1781, 0.0, 0.3782, 0.0, 0.3782, 0.0, 0.1781, 0.0, 0.07341, 0.0605, 0.03401, 0.1306, 0.03401, 0.1306, 0.07341, 0.0605, 0.9967, 0.2799, 0.9967, 0.2799, 0.9976, 0.2901, 0.9976, 0.2901, 0.003282, 0.2799, 0.003282, 0.2799, 0.002378, 0.2901, 0.002378, 0.2901, 0.1231, 0.0155, 0.07341, 0.0605, 0.07341, 0.0605, 0.1231, 0.0155, 0.07341, 0.0605, 0.1231, 0.0155, 0.1231, 0.0155, 0.07341, 0.0605, 0.9967, 0.2799, 0.9913, 0.2189, 0.9913, 0.2189, 0.9976, 0.2901, 0.9913, 0.2189, 0.9967, 0.2799, 0.9976, 0.2901, 0.9913, 0.2189, 0.07341, 0.0605, 0.03401, 0.1306, 0.03401, 0.1306, 0.07341, 0.0605, 0.03401, 0.1306, 0.07341, 0.0605, 0.07341, 0.0605, 0.03401, 0.1306, 0.9913, 0.2189, 0.966, 0.1306, 0.966, 0.1306, 0.9913, 0.2189, 0.966, 0.1306, 0.9913, 0.2189, 0.9913, 0.2189, 0.966, 0.1306, 0.03401, 0.1306, 0.008716, 0.2189, 0.008716, 0.2189, 0.03401, 0.1306, 0.008716, 0.2189, 0.03401, 0.1306, 0.03401, 0.1306, 0.008716, 0.2189, 0.966, 0.1306, 0.9266, 0.0605, 0.9266, 0.0605, 0.966, 0.1306, 0.9266, 0.0605, 0.966, 0.1306, 0.966, 0.1306, 0.9266, 0.0605, 0.008716, 0.2189, 0.003282, 0.2799, 0.002378, 0.2901, 0.008716, 0.2189, 0.003282, 0.2799, 0.008716, 0.2189, 0.008716, 0.2189, 0.002378, 0.2901, 0.9266, 0.0605, 0.8769, 0.0155, 0.8769, 0.0155, 0.9266, 0.0605, 0.8769, 0.0155, 0.9266, 0.0605, 0.9266, 0.0605, 0.8769, 0.0155, 0.8769, 0.0155, 0.8219, 0.0, 0.8219, 0.0, 0.8769, 0.0155, 0.8219, 0.0, 0.8769, 0.0155, 0.8769, 0.0155, 0.8219, 0.0, 0.373, 0.0, 0.1781, 0.0, 0.1781, 0.0, 0.3782, 0.0, 0.1781, 0.0, 0.373, 0.0, 0.3782, 0.0, 0.1781, 0.0, 0.1781, 0.0, 0.1231, 0.0155, 0.1231, 0.0155, 0.1781, 0.0, 0.1231, 0.0155, 0.1781, 0.0, 0.1781, 0.0, 0.1231, 0.0155, 0.8219, 0.0, 0.627, 0.0, 0.6218, 0.0, 0.8219, 0.0, 0.627, 0.0, 0.8219, 0.0, 0.8219, 0.0, 0.6218, 0.0, 0.373, 0.0, 0.373, 0.0, 0.3782, 0.0, 0.3782, 0.0, 0.627, 0.0, 0.627, 0.0, 0.6218, 0.0, 0.6218, 0.0, 0.07341, 0.0605, 0.1231, 0.0155, 0.1231, 0.0155, 0.07341, 0.0605, 0.9913, 0.2189, 0.9967, 0.2799, 0.9967, 0.2799, 0.9913, 0.2189, 0.03401, 0.1306, 0.07341, 0.0605, 0.07341, 0.0605, 0.03401, 0.1306, 0.966, 0.1306, 0.9913, 0.2189, 0.9913, 0.2189, 0.966, 0.1306, 0.008716, 0.2189, 0.03401, 0.1306, 0.03401, 0.1306, 0.008716, 0.2189, 0.9266, 0.0605, 0.966, 0.1306, 0.966, 0.1306, 0.9266, 0.0605, 0.003282, 0.2799, 0.008716, 0.2189, 0.008716, 0.2189, 0.003282, 0.2799, 0.8769, 0.0155, 0.9266, 0.0605, 0.9266, 0.0605, 0.8769, 0.0155, 0.8219, 0.0, 0.8769, 0.0155, 0.8769, 0.0155, 0.8219, 0.0, 0.627, 0.0, 0.8219, 0.0, 0.8219, 0.0, 0.627, 0.0, 0.1231, 0.0155, 0.1781, 0.0, 0.1781, 0.0, 0.1231, 0.0155, 0.1781, 0.0, 0.373, 0.0, 0.373, 0.0, 0.1781, 0.0, 0.9913, 0.2189, 0.9967, 0.2799, 0.9967, 0.2799, 0.9913, 0.2189, 0.8219, 0.0, 0.8769, 0.0155, 0.8769, 0.0155, 0.8219, 0.0, 0.9967, 0.2799, 0.9913, 0.2189, 0.9913, 0.2189, 0.9967, 0.2799, 0.8769, 0.0155, 0.8219, 0.0, 0.8219, 0.0, 0.8769, 0.0155, 0.03401, 0.1306, 0.07341, 0.0605, 0.07341, 0.0605, 0.03401, 0.1306, 0.1781, 0.0, 0.373, 0.0, 0.373, 0.0, 0.1781, 0.0, 0.07341, 0.0605, 0.03401, 0.1306, 0.03401, 0.1306, 0.07341, 0.0605, 0.373, 0.0, 0.1781, 0.0, 0.1781, 0.0, 0.373, 0.0, 0.966, 0.1306, 0.9913, 0.2189, 0.9913, 0.2189, 0.966, 0.1306, 0.1231, 0.0155, 0.1781, 0.0, 0.1781, 0.0, 0.1231, 0.0155, 0.9913, 0.2189, 0.966, 0.1306, 0.966, 0.1306, 0.9913, 0.2189, 0.1781, 0.0, 0.1231, 0.0155, 0.1231, 0.0155, 0.1781, 0.0, 0.008716, 0.2189, 0.03401, 0.1306, 0.03401, 0.1306, 0.008716, 0.2189, 0.627, 0.0, 0.8219, 0.0, 0.8219, 0.0, 0.627, 0.0, 0.03401, 0.1306, 0.008716, 0.2189, 0.008716, 0.2189, 0.03401, 0.1306, 0.8219, 0.0, 0.627, 0.0, 0.627, 0.0, 0.8219, 0.0, 0.5918, 0.0, 0.4082, 0.0, 0.3927, 0.0, 0.6073, 0.0, 0.4082, 0.0, 0.5918, 0.0, 0.6073, 0.0, 0.3927, 0.0, 0.4082, 0.0, 0.4082, 0.0, 0.3927, 0.0, 0.3927, 0.0, 0.5918, 0.0, 0.5918, 0.0, 0.6073, 0.0, 0.6073, 0.0, 0.4082, 0.0, 0.4082, 0.0, 0.3927, 0.0, 0.3927, 0.0, 0.5918, 0.0, 0.5918, 0.0, 0.6073, 0.0, 0.6073, 0.0, 0.4154, 0.0, 0.4154, 0.0, 0.4154, 0.0, 0.4154, 0.0, 0.5846, 0.0, 0.4154, 0.0, 0.4154, 0.0, 0.5846, 0.0, 0.4082, 0.0, 0.4082, 0.0, 0.4082, 0.0, 0.4082, 0.0, 0.5918, 0.0, 0.4082, 0.0, 0.4082, 0.0, 0.5918, 0.0, 0.4082, 0.0, 0.5918, 0.0, 0.5918, 0.0, 0.4082, 0.0, 0.4082, 0.0, 0.4082, 0.0, 0.4082, 0.0, 0.4082, 0.0, 0.5846, 0.0, 0.4154, 0.0, 0.4082, 0.0, 0.5918, 0.0, 0.4154, 0.0, 0.5846, 0.0, 0.5918, 0.0, 0.4082, 0.0, 0.4154, 0.0, 0.4154, 0.0, 0.4082, 0.0, 0.4082, 0.0, 0.5846, 0.0, 0.5846, 0.0, 0.5918, 0.0, 0.5918, 0.0, 0.4154, 0.0, 0.4154, 0.0, 0.4082, 0.0, 0.4082, 0.0, 0.5846, 0.0, 0.5846, 0.0, 0.5918, 0.0, 0.5918, 0.0, 0.4154, 0.0, 0.5846, 0.0, 0.5846, 0.0, 0.4154, 0.0, 0.4154, 0.0, 0.5846, 0.0, 0.5846, 0.0, 0.4154, 0.0, 0.4154, 0.0, 0.4154, 0.0, 0.4154, 0.0, 0.4154, 0.0, 0.4154, 0.0, 0.5846, 0.0, 0.5846, 0.0, 0.4154, 0.0, 0.5846, 0.0, 0.5846, 0.0, 0.5846, 0.0, 0.5846, 0.0, 0.5846, 0.0, 0.5846, 0.0, 0.5846, 0.0, 0.5846, 0.0])
me_plane_009.update()
me_plane_010 = bpy.data.meshes.new('Plane.010')
me_plane_010.from_pydata([(-1.014, -1.0, 0.0), (1.472, 0.7004, 0.0), (-1.553, 0.7004, 0.0), (-1.553, -0.4614, 0.0), (-1.526, -0.6278, 0.0), (-1.45, -0.778, 0.0), (-1.331, -0.8971, 0.0), (-1.181, -0.9736, 0.0), (-1.014, -1.0, 0.0), (0.933, -1.0, 0.0), (1.099, -0.9736, 0.0), (1.25, -0.8971, 0.0), (1.369, -0.778, 0.0), (1.445, -0.6278, 0.0), (1.472, -0.4614, 0.0), (1.472, 0.7004, 0.2827), (1.472, -0.4614, 0.2827), (-1.014, -1.0, 0.2827), (-1.181, -0.9736, 0.2827), (0.933, -1.0, 0.2827), (-1.553, 0.7004, 0.2827), (1.099, -0.9736, 0.2827), (-1.553, -0.4614, 0.2827), (1.25, -0.8971, 0.2827), (-1.526, -0.6278, 0.2827), (1.369, -0.778, 0.2827), (-1.45, -0.778, 0.2827), (1.445, -0.6278, 0.2827), (-1.331, -0.8971, 0.2827), (-0.3327, -1.0, 0.0), (-0.3327, -1.0, 0.0), (0.2515, -1.0, 0.0), (0.2515, -1.0, 0.09891), (0.4353, -1.0, 0.2827), (0.2577, -1.0, 0.1465), (0.2761, -1.0, 0.1908), (0.3053, -1.0, 0.2289), (0.3434, -1.0, 0.2581), (0.3877, -1.0, 0.2765), (-0.3327, -1.0, 0.09891), (-0.5165, -1.0, 0.2827), (-0.3389, -1.0, 0.1465), (-0.3573, -1.0, 0.1908), (-0.3865, -1.0, 0.2289), (-0.4246, -1.0, 0.2581), (-0.4689, -1.0, 0.2765)], [], [(6, 7, 18, 28), (13, 14, 16, 27), (5, 6, 28, 26), (12, 13, 27, 25), (4, 5, 26, 24), (11, 12, 25, 23), (3, 4, 24, 22), (10, 11, 23, 21), (2, 3, 22, 20), (9, 10, 21, 19), (1, 2, 20, 15), (8, 30, 39, 41, 42, 43, 44, 45, 40, 17), (7, 8, 17, 18), (14, 1, 15, 16), (0, 29, 30, 8), (31, 9, 19, 33, 38, 37, 36, 35, 34, 32)])
_uv = me_plane_010.uv_layers.new(name='UVMap')
_uv.uv.foreach_set('vector', [0.07341, 0.0605, 0.1231, 0.0155, 0.1231, 0.0155, 0.07341, 0.0605, 0.9913, 0.2189, 1.0, 0.3168, 1.0, 0.3168, 0.9913, 0.2189, 0.03401, 0.1306, 0.07341, 0.0605, 0.07341, 0.0605, 0.03401, 0.1306, 0.966, 0.1306, 0.9913, 0.2189, 0.9913, 0.2189, 0.966, 0.1306, 0.008716, 0.2189, 0.03401, 0.1306, 0.03401, 0.1306, 0.008716, 0.2189, 0.9266, 0.0605, 0.966, 0.1306, 0.966, 0.1306, 0.9266, 0.0605, 0.0, 0.3168, 0.008716, 0.2189, 0.008716, 0.2189, 0.0, 0.3168, 0.8769, 0.0155, 0.9266, 0.0605, 0.9266, 0.0605, 0.8769, 0.0155, 0.0, 1.0, 0.0, 0.3168, 0.0, 0.3168, 0.0, 1.0, 0.8219, 0.0, 0.8769, 0.0155, 0.8769, 0.0155, 0.8219, 0.0, 1.0, 1.0, 0.0, 1.0, 0.0, 1.0, 1.0, 1.0, 0.1781, 0.0, 0.3927, 0.0, 0.3927, 0.0, 0.3907, 0.0, 0.3849, 0.0, 0.3757, 0.0, 0.3638, 0.0, 0.3498, 0.0, 0.3348, 0.0, 0.1781, 0.0, 0.1231, 0.0155, 0.1781, 0.0, 0.1781, 0.0, 0.1231, 0.0155, 1.0, 0.3168, 1.0, 1.0, 1.0, 1.0, 1.0, 0.3168, 0.1781, 0.0, 0.3927, 0.0, 0.3927, 0.0, 0.1781, 0.0, 0.6073, 0.0, 0.8219, 0.0, 0.8219, 0.0, 0.6652, 0.0, 0.6502, 0.0, 0.6362, 0.0, 0.6243, 0.0, 0.6151, 0.0, 0.6093, 0.0, 0.6073, 0.0])
me_plane_010.update()
me_plane_008 = bpy.data.meshes.new('Plane.008')
me_plane_008.from_pydata([(0.2094, -0.9295, 0.5725), (0.2094, -0.9295, 0.799), (-0.2706, -0.9295, 0.5725), (-0.2706, -0.9295, 0.799), (0.2094, -0.9561, 0.5725), (0.2094, -0.9561, 0.799), (-0.2706, -0.9561, 0.5725), (-0.2706, -0.9561, 0.799)], [], [(0, 2, 3, 1), (4, 5, 7, 6), (2, 0, 4, 6), (3, 2, 6, 7), (1, 3, 7, 5), (0, 1, 5, 4)])
_uv = me_plane_008.uv_layers.new(name='UVMap')
_uv.uv.foreach_set('vector', [0.0, 0.0, 0.0, 0.0, 0.0, 0.0, 0.0, 0.0, 0.0, 0.0, 0.0, 0.0, 0.0, 0.0, 0.0, 0.0, 0.0, 0.0, 0.0, 0.0, 0.0, 0.0, 0.0, 0.0, 0.0, 0.0, 0.0, 0.0, 0.0, 0.0, 0.0, 0.0, 0.0, 0.0, 0.0, 0.0, 0.0, 0.0, 0.0, 0.0, 0.0, 0.0, 0.0, 0.0, 0.0, 0.0, 0.0, 0.0])
me_plane_008.update()
me_plane_014 = bpy.data.meshes.new('Plane.014')
me_plane_014.from_pydata([(-1.801, 0.7004, 1.696), (-1.8, -0.4809, 1.696), (-1.763, -0.7046, 1.696), (-1.651, -0.9239, 1.696), (-1.477, -1.098, 1.696), (-1.257, -1.21, 1.696), (-1.034, -1.248, 1.696), (0.9525, -1.248, 1.696), (1.176, -1.21, 1.696), (1.396, -1.098, 1.696), (1.57, -0.9239, 1.696), (1.681, -0.7046, 1.696), (1.719, -0.4809, 1.696), (1.72, 0.7004, 1.696), (1.72, 1.193, 1.696), (-1.801, 1.193, 1.696), (-1.801, 0.7004, 1.414), (-1.8, -0.4809, 1.414), (-1.763, -0.7046, 1.414), (-1.651, -0.9239, 1.414), (-1.477, -1.098, 1.414), (-1.257, -1.21, 1.414), (-1.034, -1.248, 1.414), (0.9525, -1.248, 1.414), (1.176, -1.21, 1.414), (1.396, -1.098, 1.414), (1.57, -0.9239, 1.414), (1.681, -0.7046, 1.414), (1.719, -0.4809, 1.414), (1.72, 0.7004, 1.414), (1.72, 1.193, 1.414), (-1.801, 1.193, 1.414)], [(0, 1), (1, 2), (2, 3), (3, 4), (4, 5), (5, 6), (6, 7), (7, 8), (8, 9), (9, 10), (10, 11), (11, 12), (12, 13), (13, 14), (15, 0), (16, 17), (17, 18), (18, 19), (19, 20), (20, 21), (21, 22), (22, 23), (23, 24), (24, 25), (25, 26), (26, 27), (27, 28), (28, 29), (31, 16), (30, 29)], [])
_uv = me_plane_014.uv_layers.new(name='UVMap')
_uv.uv.foreach_set('vector', [])
me_plane_014.update()
me_plane_015 = bpy.data.meshes.new('Plane.015')
me_plane_015.from_pydata([(-0.6825, -1.0, 1.414), (0.8354, -1.0, 1.414), (0.8354, -1.0, 1.133), (-0.6825, -1.0, 1.133), (-0.6825, -3.499, 1.414), (-0.2833, -3.898, 1.414), (-0.663, -3.622, 1.414), (-0.6063, -3.733, 1.414), (-0.518, -3.822, 1.414), (-0.4067, -3.878, 1.414), (0.8354, -3.499, 1.414), (0.4362, -3.898, 1.414), (0.8159, -3.622, 1.414), (0.7592, -3.733, 1.414), (0.6709, -3.822, 1.414), (0.5596, -3.878, 1.414), (-0.6825, -3.499, 1.133), (-0.2833, -3.898, 1.133), (-0.663, -3.622, 1.133), (-0.6063, -3.733, 1.133), (-0.518, -3.822, 1.133), (-0.4067, -3.878, 1.133), (0.8354, -3.499, 1.133), (0.4362, -3.898, 1.133), (0.8159, -3.622, 1.133), (0.7592, -3.733, 1.133), (0.6709, -3.822, 1.133), (0.5596, -3.878, 1.133)], [], [(2, 22, 24, 25, 26, 27, 23, 17, 21, 20, 19, 18, 16, 3), (1, 0, 4, 6, 7, 8, 9, 5, 11, 15, 14, 13, 12, 10)])
_uv = me_plane_015.uv_layers.new(name='UVMap')
_uv.uv.foreach_set('vector', [0.0, 0.0, 0.0, 0.0, 0.0, 0.0, 0.0, 0.0, 0.0, 0.0, 0.0, 0.0, 0.0, 0.0, 0.0, 0.0, 0.0, 0.0, 0.0, 0.0, 0.0, 0.0, 0.0, 0.0, 0.0, 0.0, 0.0, 0.0, 0.0, 0.0, 0.0, 0.0, 0.0, 0.0, 0.0, 0.0, 0.0, 0.0, 0.0, 0.0, 0.0, 0.0, 0.0, 0.0, 0.0, 0.0, 0.0, 0.0, 0.0, 0.0, 0.0, 0.0, 0.0, 0.0, 0.0, 0.0])
me_plane_015.update()
me_circle = bpy.data.meshes.new('Circle')
me_circle.from_pydata([(0.0, 1.0, -1.189e-08), (-0.7071, 0.7071, -1.189e-08), (-1.0, 0.0, -1.189e-08), (-0.7071, -0.7071, -1.189e-08), (0.0, -1.0, -1.189e-08), (0.7071, -0.7071, -1.189e-08), (1.0, 0.0, -1.189e-08), (0.7071, 0.7071, -1.189e-08), (0.0, 1.0, -14.58), (-0.7071, 0.7071, -14.58), (-1.0, 0.0, -14.58), (-0.7071, -0.7071, -14.58), (0.0, -1.0, -14.58), (0.7071, -0.7071, -14.58), (1.0, 0.0, -14.58), (0.7071, 0.7071, -14.58), (0.0, -1.0, -10.52), (-0.7071, -0.7071, -10.52), (-1.0, 0.0, -10.52), (-0.7071, 0.7071, -10.52), (0.7071, 0.7071, -10.52), (1.0, 0.0, -10.52), (0.7071, -0.7071, -10.52), (0.0, 1.0, -10.52), (-1.119, 1.119, -14.58), (0.0, 1.582, -14.58), (-1.582, 0.0, -14.58), (-1.119, -1.119, -14.58), (0.0, -1.582, -14.58), (1.119, -1.119, -14.58), (1.582, 0.0, -14.58), (1.119, 1.119, -14.58), (0.0, -1.465, -11.29), (-1.465, 0.0, -11.29), (1.036, 1.036, -11.29), (1.036, -1.036, -11.29), (-1.036, -1.036, -11.29), (-1.036, 1.036, -11.29), (1.465, 0.0, -11.29), (0.0, 1.465, -11.29), (0.0, -1.535, -13.25), (-1.535, 0.0, -13.25), (1.085, 1.085, -13.25), (1.085, -1.085, -13.25), (-1.085, -1.085, -13.25), (-1.085, 1.085, -13.25), (1.535, 0.0, -13.25), (0.0, 1.535, -13.25), (-1.546, 1.546, -14.56), (0.0, 2.187, -14.56), (-2.187, 0.0, -14.56), (-1.546, -1.546, -14.56), (0.0, -2.187, -14.56), (1.546, -1.546, -14.56), (2.187, 0.0, -14.56), (1.546, 1.546, -14.56), (0.0, -2.139, -13.23), (-2.139, 0.0, -13.23), (1.513, 1.513, -13.23), (1.513, -1.513, -13.23), (-1.513, -1.513, -13.23), (-1.513, 1.513, -13.23), (2.139, 0.0, -13.23), (0.0, 2.139, -13.23)], [], [(1, 0, 7, 6, 5, 4, 3, 2), (9, 10, 11, 12, 13, 14, 15, 8), (18, 17, 36, 33), (13, 12, 28, 29), (23, 19, 37, 39), (12, 11, 27, 28), (20, 23, 39, 34), (11, 10, 26, 27), (22, 21, 38, 35), (17, 16, 32, 36), (5, 6, 21, 22), (7, 0, 23, 20), (0, 1, 19, 23), (2, 3, 17, 18), (4, 5, 22, 16), (6, 7, 20, 21), (1, 2, 18, 19), (3, 4, 16, 17), (44, 40, 56, 60), (27, 26, 50, 51), (45, 41, 57, 61), (26, 24, 48, 50), (46, 42, 58, 62), (24, 25, 49, 48), (40, 43, 59, 56), (25, 31, 55, 49), (14, 13, 29, 30), (16, 22, 35, 32), (15, 14, 30, 31), (21, 20, 34, 38), (8, 15, 31, 25), (9, 8, 25, 24), (19, 18, 33, 37), (10, 9, 24, 26), (35, 38, 46, 43), (34, 39, 47, 42), (39, 37, 45, 47), (33, 36, 44, 41), (32, 35, 43, 40), (38, 34, 42, 46), (37, 33, 41, 45), (36, 32, 40, 44), (60, 56, 52, 51), (61, 57, 50, 48), (62, 58, 55, 54), (56, 59, 53, 52), (57, 60, 51, 50), (63, 61, 48, 49), (58, 63, 49, 55), (59, 62, 54, 53), (28, 27, 51, 52), (43, 46, 62, 59), (29, 28, 52, 53), (42, 47, 63, 58), (30, 29, 53, 54), (47, 45, 61, 63), (31, 30, 54, 55), (41, 44, 60, 57)])
_uv = me_circle.uv_layers.new(name='UVMap')
_uv.uv.foreach_set('vector', [0.0, 0.0, 0.0, 0.0, 0.0, 0.0, 0.0, 0.0, 0.0, 0.0, 0.0, 0.0, 0.0, 0.0, 0.0, 0.0, 0.0, 0.0, 0.0, 0.0, 0.0, 0.0, 0.0, 0.0, 0.0, 0.0, 0.0, 0.0, 0.0, 0.0, 0.0, 0.0, 0.0, 0.0, 0.0, 0.0, 0.0, 0.0, 0.0, 0.0, 0.0, 0.0, 0.0, 0.0, 0.0, 0.0, 0.0, 0.0, 0.0, 0.0, 0.0, 0.0, 0.0, 0.0, 0.0, 0.0, 0.0, 0.0, 0.0, 0.0, 0.0, 0.0, 0.0, 0.0, 0.0, 0.0, 0.0, 0.0, 0.0, 0.0, 0.0, 0.0, 0.0, 0.0, 0.0, 0.0, 0.0, 0.0, 0.0, 0.0, 0.0, 0.0, 0.0, 0.0, 0.0, 0.0, 0.0, 0.0, 0.0, 0.0, 0.0, 0.0, 0.0, 0.0, 0.0, 0.0, 0.0, 0.0, 0.0, 0.0, 0.0, 0.0, 0.0, 0.0, 0.0, 0.0, 0.0, 0.0, 0.0, 0.0, 0.0, 0.0, 0.0, 0.0, 0.0, 0.0, 0.0, 0.0, 0.0, 0.0, 0.0, 0.0, 0.0, 0.0, 0.0, 0.0, 0.0, 0.0, 0.0, 0.0, 0.0, 0.0, 0.0, 0.0, 0.0, 0.0, 0.0, 0.0, 0.0, 0.0, 0.0, 0.0, 0.0, 0.0, 0.0, 0.0, 0.0, 0.0, 0.0, 0.0, 0.0, 0.0, 0.0, 0.0, 0.0, 0.0, 0.0, 0.0, 0.0, 0.0, 0.0, 0.0, 0.0, 0.0, 0.0, 0.0, 0.0, 0.0, 0.0, 0.0, 0.0, 0.0, 0.0, 0.0, 0.0, 0.0, 0.0, 0.0, 0.0, 0.0, 0.0, 0.0, 0.0, 0.0, 0.0, 0.0, 0.0, 0.0, 0.0, 0.0, 0.0, 0.0, 0.0, 0.0, 0.0, 0.0, 0.0, 0.0, 0.0, 0.0, 0.0, 0.0, 0.0, 0.0, 0.0, 0.0, 0.0, 0.0, 0.0, 0.0, 0.0, 0.0, 0.0, 0.0, 0.0, 0.0, 0.0, 0.0, 0.0, 0.0, 0.0, 0.0, 0.0, 0.0, 0.0, 0.0, 0.0, 0.0, 0.0, 0.0, 0.0, 0.0, 0.0, 0.0, 0.0, 0.0, 0.0, 0.0, 0.0, 0.0, 0.0, 0.0, 0.0, 0.0, 0.0, 0.0, 0.0, 0.0, 0.0, 0.0, 0.0, 0.0, 0.0, 0.0, 0.0, 0.0, 0.0, 0.0, 0.0, 0.0, 0.0, 0.0, 0.0, 0.0, 0.0, 0.0, 0.0, 0.0, 0.0, 0.0, 0.0, 0.0, 0.0, 0.0, 0.0, 0.0, 0.0, 0.0, 0.0, 0.0, 0.0, 0.0, 0.0, 0.0, 0.0, 0.0, 0.0, 0.0, 0.0, 0.0, 0.0, 0.0, 0.0, 0.0, 0.0, 0.0, 0.0, 0.0, 0.0, 0.0, 0.0, 0.0, 0.0, 0.0, 0.0, 0.0, 0.0, 0.0, 0.0, 0.0, 0.0, 0.0, 0.0, 0.0, 0.0, 0.0, 0.0, 0.0, 0.0, 0.0, 0.0, 0.0, 0.0, 0.0, 0.0, 0.0, 0.0, 0.0, 0.0, 0.0, 0.0, 0.0, 0.0, 0.0, 0.0, 0.0, 0.0, 0.0, 0.0, 0.0, 0.0, 0.0, 0.0, 0.0, 0.0, 0.0, 0.0, 0.0, 0.0, 0.0, 0.0, 0.0, 0.0, 0.0, 0.0, 0.0, 0.0, 0.0, 0.0, 0.0, 0.0, 0.0, 0.0, 0.0, 0.0, 0.0, 0.0, 0.0, 0.0, 0.0, 0.0, 0.0, 0.0, 0.0, 0.0, 0.0, 0.0, 0.0, 0.0, 0.0, 0.0, 0.0, 0.0, 0.0, 0.0, 0.0, 0.0, 0.0, 0.0, 0.0, 0.0, 0.0, 0.0, 0.0, 0.0, 0.0, 0.0, 0.0, 0.0, 0.0, 0.0, 0.0, 0.0, 0.0, 0.0, 0.0, 0.0, 0.0, 0.0, 0.0, 0.0, 0.0, 0.0, 0.0, 0.0, 0.0, 0.0, 0.0, 0.0, 0.0, 0.0, 0.0, 0.0, 0.0, 0.0, 0.0, 0.0, 0.0, 0.0, 0.0, 0.0, 0.0, 0.0, 0.0, 0.0, 0.0, 0.0, 0.0, 0.0, 0.0, 0.0, 0.0, 0.0, 0.0, 0.0, 0.0, 0.0, 0.0, 0.0, 0.0, 0.0, 0.0, 0.0, 0.0, 0.0, 0.0, 0.0, 0.0, 0.0, 0.0, 0.0, 0.0, 0.0, 0.0, 0.0, 0.0, 0.0, 0.0, 0.0, 0.0, 0.0, 0.0, 0.0, 0.0, 0.0, 0.0, 0.0, 0.0, 0.0, 0.0])
me_circle.update()
me_circle_002 = bpy.data.meshes.new('Circle.002')
me_circle_002.from_pydata([(0.0, 1.0, -1.189e-08), (-0.7071, 0.7071, -1.189e-08), (-1.0, 0.0, -1.189e-08), (-0.7071, -0.7071, -1.189e-08), (0.0, -1.0, -1.189e-08), (0.7071, -0.7071, -1.189e-08), (1.0, 0.0, -1.189e-08), (0.7071, 0.7071, -1.189e-08), (0.0, 1.0, -14.58), (-0.7071, 0.7071, -14.58), (-1.0, 0.0, -14.58), (-0.7071, -0.7071, -14.58), (0.0, -1.0, -14.58), (0.7071, -0.7071, -14.58), (1.0, 0.0, -14.58), (0.7071, 0.7071, -14.58), (0.0, -1.0, -10.52), (-0.7071, -0.7071, -10.52), (-1.0, 0.0, -10.52), (-0.7071, 0.7071, -10.52), (0.7071, 0.7071, -10.52), (1.0, 0.0, -10.52), (0.7071, -0.7071, -10.52), (0.0, 1.0, -10.52), (-1.119, 1.119, -14.58), (0.0, 1.582, -14.58), (-1.582, 0.0, -14.58), (-1.119, -1.119, -14.58), (0.0, -1.582, -14.58), (1.119, -1.119, -14.58), (1.582, 0.0, -14.58), (1.119, 1.119, -14.58), (0.0, -1.465, -11.29), (-1.465, 0.0, -11.29), (1.036, 1.036, -11.29), (1.036, -1.036, -11.29), (-1.036, -1.036, -11.29), (-1.036, 1.036, -11.29), (1.465, 0.0, -11.29), (0.0, 1.465, -11.29), (0.0, -1.535, -13.25), (-1.535, 0.0, -13.25), (1.085, 1.085, -13.25), (1.085, -1.085, -13.25), (-1.085, -1.085, -13.25), (-1.085, 1.085, -13.25), (1.535, 0.0, -13.25), (0.0, 1.535, -13.25), (-1.546, 1.546, -14.56), (0.0, 2.187, -14.56), (-2.187, 0.0, -14.56), (-1.546, -1.546, -14.56), (0.0, -2.187, -14.56), (1.546, -1.546, -14.56), (2.187, 0.0, -14.56), (1.546, 1.546, -14.56), (0.0, -2.139, -13.23), (-2.139, 0.0, -13.23), (1.513, 1.513, -13.23), (1.513, -1.513, -13.23), (-1.513, -1.513, -13.23), (-1.513, 1.513, -13.23), (2.139, 0.0, -13.23), (0.0, 2.139, -13.23)], [], [(1, 0, 7, 6, 5, 4, 3, 2), (9, 10, 11, 12, 13, 14, 15, 8), (18, 17, 36, 33), (13, 12, 28, 29), (23, 19, 37, 39), (12, 11, 27, 28), (20, 23, 39, 34), (11, 10, 26, 27), (22, 21, 38, 35), (17, 16, 32, 36), (5, 6, 21, 22), (7, 0, 23, 20), (0, 1, 19, 23), (2, 3, 17, 18), (4, 5, 22, 16), (6, 7, 20, 21), (1, 2, 18, 19), (3, 4, 16, 17), (44, 40, 56, 60), (27, 26, 50, 51), (45, 41, 57, 61), (26, 24, 48, 50), (46, 42, 58, 62), (24, 25, 49, 48), (40, 43, 59, 56), (25, 31, 55, 49), (14, 13, 29, 30), (16, 22, 35, 32), (15, 14, 30, 31), (21, 20, 34, 38), (8, 15, 31, 25), (9, 8, 25, 24), (19, 18, 33, 37), (10, 9, 24, 26), (35, 38, 46, 43), (34, 39, 47, 42), (39, 37, 45, 47), (33, 36, 44, 41), (32, 35, 43, 40), (38, 34, 42, 46), (37, 33, 41, 45), (36, 32, 40, 44), (60, 56, 52, 51), (61, 57, 50, 48), (62, 58, 55, 54), (56, 59, 53, 52), (57, 60, 51, 50), (63, 61, 48, 49), (58, 63, 49, 55), (59, 62, 54, 53), (28, 27, 51, 52), (43, 46, 62, 59), (29, 28, 52, 53), (42, 47, 63, 58), (30, 29, 53, 54), (47, 45, 61, 63), (31, 30, 54, 55), (41, 44, 60, 57)])
_uv = me_circle_002.uv_layers.new(name='UVMap')
_uv.uv.foreach_set('vector', [0.0, 0.0, 0.0, 0.0, 0.0, 0.0, 0.0, 0.0, 0.0, 0.0, 0.0, 0.0, 0.0, 0.0, 0.0, 0.0, 0.0, 0.0, 0.0, 0.0, 0.0, 0.0, 0.0, 0.0, 0.0, 0.0, 0.0, 0.0, 0.0, 0.0, 0.0, 0.0, 0.0, 0.0, 0.0, 0.0, 0.0, 0.0, 0.0, 0.0, 0.0, 0.0, 0.0, 0.0, 0.0, 0.0, 0.0, 0.0, 0.0, 0.0, 0.0, 0.0, 0.0, 0.0, 0.0, 0.0, 0.0, 0.0, 0.0, 0.0, 0.0, 0.0, 0.0, 0.0, 0.0, 0.0, 0.0, 0.0, 0.0, 0.0, 0.0, 0.0, 0.0, 0.0, 0.0, 0.0, 0.0, 0.0, 0.0, 0.0, 0.0, 0.0, 0.0, 0.0, 0.0, 0.0, 0.0, 0.0, 0.0, 0.0, 0.0, 0.0, 0.0, 0.0, 0.0, 0.0, 0.0, 0.0, 0.0, 0.0, 0.0, 0.0, 0.0, 0.0, 0.0, 0.0, 0.0, 0.0, 0.0, 0.0, 0.0, 0.0, 0.0, 0.0, 0.0, 0.0, 0.0, 0.0, 0.0, 0.0, 0.0, 0.0, 0.0, 0.0, 0.0, 0.0, 0.0, 0.0, 0.0, 0.0, 0.0, 0.0, 0.0, 0.0, 0.0, 0.0, 0.0, 0.0, 0.0, 0.0, 0.0, 0.0, 0.0, 0.0, 0.0, 0.0, 0.0, 0.0, 0.0, 0.0, 0.0, 0.0, 0.0, 0.0, 0.0, 0.0, 0.0, 0.0, 0.0, 0.0, 0.0, 0.0, 0.0, 0.0, 0.0, 0.0, 0.0, 0.0, 0.0, 0.0, 0.0, 0.0, 0.0, 0.0, 0.0, 0.0, 0.0, 0.0, 0.0, 0.0, 0.0, 0.0, 0.0, 0.0, 0.0, 0.0, 0.0, 0.0, 0.0, 0.0, 0.0, 0.0, 0.0, 0.0, 0.0, 0.0, 0.0, 0.0, 0.0, 0.0, 0.0, 0.0, 0.0, 0.0, 0.0, 0.0, 0.0, 0.0, 0.0, 0.0, 0.0, 0.0, 0.0, 0.0, 0.0, 0.0, 0.0, 0.0, 0.0, 0.0, 0.0, 0.0, 0.0, 0.0, 0.0, 0.0, 0.0, 0.0, 0.0, 0.0, 0.0, 0.0, 0.0, 0.0, 0.0, 0.0, 0.0, 0.0, 0.0, 0.0, 0.0, 0.0, 0.0, 0.0, 0.0, 0.0, 0.0, 0.0, 0.0, 0.0, 0.0, 0.0, 0.0, 0.0, 0.0, 0.0, 0.0, 0.0, 0.0, 0.0, 0.0, 0.0, 0.0, 0.0, 0.0, 0.0, 0.0, 0.0, 0.0, 0.0, 0.0, 0.0, 0.0, 0.0, 0.0, 0.0, 0.0, 0.0, 0.0, 0.0, 0.0, 0.0, 0.0, 0.0, 0.0, 0.0, 0.0, 0.0, 0.0, 0.0, 0.0, 0.0, 0.0, 0.0, 0.0, 0.0, 0.0, 0.0, 0.0, 0.0, 0.0, 0.0, 0.0, 0.0, 0.0, 0.0, 0.0, 0.0, 0.0, 0.0, 0.0, 0.0, 0.0, 0.0, 0.0, 0.0, 0.0, 0.0, 0.0, 0.0, 0.0, 0.0, 0.0, 0.0, 0.0, 0.0, 0.0, 0.0, 0.0, 0.0, 0.0, 0.0, 0.0, 0.0, 0.0, 0.0, 0.0, 0.0, 0.0, 0.0, 0.0, 0.0, 0.0, 0.0, 0.0, 0.0, 0.0, 0.0, 0.0, 0.0, 0.0, 0.0, 0.0, 0.0, 0.0, 0.0, 0.0, 0.0, 0.0, 0.0, 0.0, 0.0, 0.0, 0.0, 0.0, 0.0, 0.0, 0.0, 0.0, 0.0, 0.0, 0.0, 0.0, 0.0, 0.0, 0.0, 0.0, 0.0, 0.0, 0.0, 0.0, 0.0, 0.0, 0.0, 0.0, 0.0, 0.0, 0.0, 0.0, 0.0, 0.0, 0.0, 0.0, 0.0, 0.0, 0.0, 0.0, 0.0, 0.0, 0.0, 0.0, 0.0, 0.0, 0.0, 0.0, 0.0, 0.0, 0.0, 0.0, 0.0, 0.0, 0.0, 0.0, 0.0, 0.0, 0.0, 0.0, 0.0, 0.0, 0.0, 0.0, 0.0, 0.0, 0.0, 0.0, 0.0, 0.0, 0.0, 0.0, 0.0, 0.0, 0.0, 0.0, 0.0, 0.0, 0.0, 0.0, 0.0, 0.0, 0.0, 0.0, 0.0, 0.0, 0.0, 0.0, 0.0, 0.0, 0.0, 0.0, 0.0, 0.0, 0.0, 0.0, 0.0, 0.0, 0.0, 0.0, 0.0, 0.0, 0.0, 0.0, 0.0, 0.0, 0.0, 0.0, 0.0, 0.0, 0.0, 0.0, 0.0, 0.0, 0.0, 0.0, 0.0, 0.0, 0.0, 0.0, 0.0, 0.0, 0.0])
me_circle_002.update()

# ---- objects
ob_upper_building = bpy.data.objects.new('Upper_building', me_plane_006)
ob_island = bpy.data.objects.new('Island', me_vert)
ob_upper_detailing = bpy.data.objects.new('Upper_detailing', me_plane_017)
ob_reference = bpy.data.objects.new('Reference', None)
ob_plane = bpy.data.objects.new('Plane', me_plane_011)
ob_second_base = bpy.data.objects.new('Second_base', me_plane_001)
ob_third_base = bpy.data.objects.new('Third_base', me_plane_002)
ob_sign = bpy.data.objects.new('Sign', me_plane_005)
ob_sign_001 = bpy.data.objects.new('Sign.001', me_plane_016)
ob_first_base = bpy.data.objects.new('First_base', me_plane)
ob_top_base = bpy.data.objects.new('Top_base', me_plane_003)
ob_extruded_front = bpy.data.objects.new('Extruded_front', me_plane_004)
ob_top_ceiling = bpy.data.objects.new('Top_Ceiling', me_plane_007)
ob_window = bpy.data.objects.new('Window', me_plane_009)
ob_lower_window = bpy.data.objects.new('Lower_window', me_plane_010)
ob_handle = bpy.data.objects.new('Handle', me_plane_008)
ob_neonn = bpy.data.objects.new('Neonn', me_plane_014)
ob_extruded_front_001 = bpy.data.objects.new('Extruded_front.001', me_plane_015)
ob_pillar = bpy.data.objects.new('Pillar', me_circle)
ob_pillar_002 = bpy.data.objects.new('Pillar.002', me_circle_002)

# ---- transforms, parenting, visibility, modifiers, constraints
ob_upper_building.location = (-2.349, 2.022, 2.6)
ob_island.location = (3.976, 0.9186, 0.004708)
ob_upper_detailing.location = (-1.65, -1.403, 2.2)
ob_upper_detailing.scale = (0.3246, 0.3246, 0.3246)
_m = ob_upper_detailing.modifiers.new('Solidify', 'SOLIDIFY')
_m.thickness = -0.11
ob_reference.location = (0.0, 0.0, 0.0)
ob_reference.scale = (2.8, 2.8, 2.8)
ob_reference.empty_display_type = 'IMAGE'
ob_reference.empty_display_size = 5.0
ob_reference.show_empty_image_perspective = False
ob_reference.use_empty_image_alpha = True
ob_reference.empty_image_side = 'FRONT'
ob_reference.color = (1.0, 1.0, 1.0, 0.5)
ob_plane.location = (-2.165, -2.696, 0.1853)
ob_plane.scale = (1.249, 1.249, 1.249)
ob_second_base.location = (1.395, 2.002, 0.0)
ob_third_base.location = (-1.871, -3.223, 0.0)
ob_sign.location = (-2.395, -2.657, 2.4)
_m = ob_sign.modifiers.new('Skin', 'SKIN')
ob_sign_001.location = (-2.395, -2.657, 2.4)
ob_first_base.location = (-2.202, 1.544, 0.0)
ob_top_base.location = (-2.208, 1.552, 0.2)
ob_top_base.scale = (1.415, 1.415, 1.415)
_m = ob_top_base.modifiers.new('Solidify', 'SOLIDIFY')
_m.thickness = 0.1
ob_extruded_front.location = (-2.208, 1.552, 0.2)
ob_extruded_front.scale = (1.415, 1.415, 1.415)
ob_top_ceiling.location = (-2.208, 1.552, 0.2)
ob_top_ceiling.scale = (1.415, 1.415, 1.415)
ob_window.location = (-2.208, 1.552, 0.2)
ob_window.scale = (1.415, 1.415, 1.415)
ob_lower_window.location = (-2.208, 1.552, 0.2)
ob_lower_window.scale = (1.415, 1.415, 1.415)
_m = ob_lower_window.modifiers.new('Solidify', 'SOLIDIFY')
_m.thickness = -0.03
ob_handle.location = (-2.208, 1.552, 3.368e-06)
ob_handle.scale = (1.415, 1.415, 1.415)
ob_neonn.location = (-2.208, 1.552, 0.2287)
ob_neonn.scale = (1.415, 1.415, 1.415)
_m = ob_neonn.modifiers.new('Skin', 'SKIN')
ob_extruded_front_001.location = (-2.208, 1.552, 0.2)
ob_extruded_front_001.scale = (1.415, 1.415, 1.415)
_m = ob_extruded_front_001.modifiers.new('Skin', 'SKIN')
ob_pillar.location = (-1.497, -3.48, 2.181)
ob_pillar.scale = (0.1562, 0.1562, 0.144)
ob_pillar_002.location = (-2.685, -3.48, 2.181)
ob_pillar_002.scale = (0.1562, 0.1562, 0.144)

# ---- collection membership
scene.collection.objects.link(ob_upper_building)
scene.collection.objects.link(ob_island)
scene.collection.objects.link(ob_upper_detailing)
col_references.objects.link(ob_reference)
col_references.objects.link(ob_plane)
col_bases.objects.link(ob_second_base)
col_bases.objects.link(ob_third_base)
col_bases.objects.link(ob_sign)
col_bases.objects.link(ob_sign_001)
col_first_building.objects.link(ob_first_base)
col_first_building.objects.link(ob_top_base)
col_first_building.objects.link(ob_extruded_front)
col_first_building.objects.link(ob_top_ceiling)
col_first_building.objects.link(ob_window)
col_first_building.objects.link(ob_lower_window)
col_first_building.objects.link(ob_handle)
col_first_building.objects.link(ob_neonn)
col_first_building.objects.link(ob_extruded_front_001)
col_pillars.objects.link(ob_pillar)
col_pillars.objects.link(ob_pillar_002)

# ---- scene / render settings (as saved in the file)
scene.frame_start = 1; scene.frame_end = 250; scene.frame_set(1)
scene.render.engine = 'BLENDER_EEVEE_NEXT'
scene.cycles.sampling_pattern = 'TABULATED_SOBOL'
scene.cycles.use_light_tree = False
scene.view_settings.view_transform = 'Filmic'
bpy.context.view_layer.update()

# ---- added for rendering (the .blend has no active camera and no usable light): camera, sun
cam_auto = bpy.data.cameras.new('AutoCamera')
cam_auto.lens = 50.0
cam_auto.sensor_width = 36.0
cam_auto.clip_end = 1000.0
ob_auto_camera = bpy.data.objects.new('AutoCamera', cam_auto)
scene.collection.objects.link(ob_auto_camera)
ob_auto_camera.location = (12.5819, -15.6928, 11.9213)
ob_auto_camera.rotation_euler = (1.09748, -7.21219e-08, 0.694738)
scene.camera = ob_auto_camera
light_auto_sun = bpy.data.lights.new('AutoSun', 'SUN')
light_auto_sun.energy = 3.0
light_auto_sun.angle = 0.0523599
ob_auto_sun = bpy.data.objects.new('AutoSun', light_auto_sun)
scene.collection.objects.link(ob_auto_sun)
ob_auto_sun.rotation_euler = (0.872665, 0.174533, 0.523599)
bpy.context.view_layer.update()
